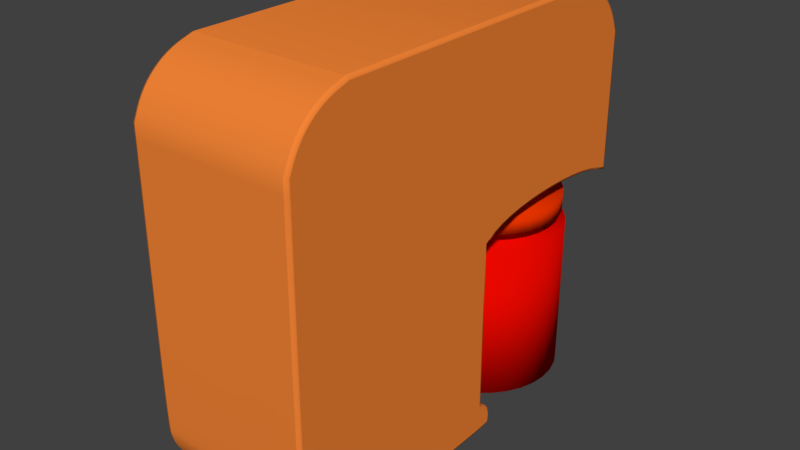 # Source: AWS_EC2_DBonInstance.blend  (saved by Blender 2.78.0; exported with 4.5.12 LTS)
import bpy
from mathutils import Matrix  # noqa: F401  (used for matrix-valued properties, if any)

bpy.ops.wm.read_factory_settings(use_empty=True)
scene = bpy.context.scene
scene.name = 'Scene'

# ---- collections
col_collection_1 = bpy.data.collections.new('Collection 1'); scene.collection.children.link(col_collection_1)

# ---- materials (node trees are filled in below, after node groups)
mat_svgmat_001 = bpy.data.materials.new('SVGMat.001')
mat_svgmat_001.alpha_threshold = 0.0
mat_svgmat_001.use_transparent_shadow = False
mat_svgmat_001.diffuse_color = (0.8963, 0.2307, 0.03689, 1.0)
mat_svgmat_001.roughness = 0.5
mat_material_001 = bpy.data.materials.new('Material.001')
mat_material_001.alpha_threshold = 0.0
mat_material_001.use_transparent_shadow = False
mat_material_001.diffuse_color = (0.8, 0.03432, 0.0, 1.0)
mat_material_001.roughness = 0.5
mat_sphere_material = bpy.data.materials.new('Sphere material')
mat_sphere_material.alpha_threshold = 0.0
mat_sphere_material.use_transparent_shadow = False
mat_sphere_material.diffuse_color = (0.8, 0.002511, 0.0, 1.0)
mat_sphere_material.roughness = 0.5

# ---- material node trees

# ---- world
world_world = bpy.data.worlds.new('World'); scene.world = world_world
world_world.color = (0.05088, 0.05088, 0.05088)
world_world.use_sun_shadow = False
world_world.sun_shadow_jitter_overblur = 0.0
world_world.cycles.sampling_method = 'MANUAL'

# ---- meshes
me_mesh = bpy.data.meshes.new('Mesh')
me_mesh.from_pydata([(0.0408, 0.008826, -0.0008706), (0.0408, 0.003346, -0.0008706), (0.04036, 0.008826, 0.003972), (0.04036, 0.003346, 0.003972), (0.03906, 0.008826, 0.008629), (0.03906, 0.003346, 0.008629), (0.03694, 0.008826, 0.01292), (0.03694, 0.003346, 0.01292), (0.03409, 0.008826, 0.01668), (0.03409, 0.003346, 0.01668), (0.03063, 0.008826, 0.01977), (0.03063, 0.003346, 0.01977), (0.02667, 0.008826, 0.02206), (0.02667, 0.003346, 0.02206), (0.02237, 0.008826, 0.02348), (0.02237, 0.003346, 0.02348), (0.0179, 0.008826, 0.02395), (0.0179, 0.003346, 0.02395), (0.01344, 0.008826, 0.02348), (0.01344, 0.003346, 0.02348), (0.009142, 0.008826, 0.02206), (0.009142, 0.003346, 0.02206), (0.005184, 0.008826, 0.01977), (0.005184, 0.003346, 0.01977), (0.001714, 0.008826, 0.01668), (0.001714, 0.003346, 0.01668), (-0.001133, 0.008826, 0.01292), (-0.001133, 0.003346, 0.01292), (-0.003249, 0.008826, 0.008629), (-0.003249, 0.003346, 0.008629), (-0.004552, 0.008826, 0.003972), (-0.004552, 0.003346, 0.003972), (-0.004992, 0.008826, -0.0008706), (-0.004992, 0.003346, -0.0008706), (-0.004552, 0.008826, -0.005713), (-0.004552, 0.003346, -0.005713), (-0.003249, 0.008826, -0.01037), (-0.003249, 0.003346, -0.01037), (-0.001133, 0.008826, -0.01466), (-0.001133, 0.003346, -0.01466), (0.001714, 0.008826, -0.01842), (0.001714, 0.003346, -0.01842), (0.005184, 0.008826, -0.02151), (0.005184, 0.003346, -0.02151), (0.009143, 0.008826, -0.0238), (0.009143, 0.003346, -0.0238), (0.01344, 0.008826, -0.02522), (0.01344, 0.003346, -0.02522), (0.0179, 0.008826, -0.02569), (0.0179, 0.003346, -0.02569), (0.02237, 0.008826, -0.02522), (0.02237, 0.003346, -0.02522), (0.02667, 0.008826, -0.0238), (0.02667, 0.003346, -0.0238), (0.03063, 0.008826, -0.02151), (0.03063, 0.003346, -0.02151), (0.03409, 0.008826, -0.01842), (0.03409, 0.003346, -0.01842), (0.03694, 0.008826, -0.01466), (0.03694, 0.003346, -0.01466), (0.03906, 0.008826, -0.01037), (0.03906, 0.003346, -0.01037), (0.04036, 0.008826, -0.005713), (0.04036, 0.003346, -0.005713), (-0.006523, -0.001411, 0.0001211), (-0.006523, -0.05058, 0.0001211), (-0.006051, -0.001411, -0.004675), (-0.006051, -0.05058, -0.004675), (-0.004652, -0.001411, -0.009287), (-0.004652, -0.05058, -0.009287), (-0.00238, -0.001411, -0.01354), (-0.00238, -0.05058, -0.01354), (0.0006779, -0.001411, -0.01726), (0.0006779, -0.05058, -0.01726), (0.004404, -0.001411, -0.02032), (0.004404, -0.05058, -0.02032), (0.008654, -0.001411, -0.02259), (0.008654, -0.05058, -0.02259), (0.01327, -0.001411, -0.02399), (0.01327, -0.05058, -0.02399), (0.01806, -0.001411, -0.02446), (0.01806, -0.05058, -0.02446), (0.02286, -0.001411, -0.02399), (0.02286, -0.05058, -0.02399), (0.02747, -0.001411, -0.02259), (0.02747, -0.05058, -0.02259), (0.03172, -0.001411, -0.02032), (0.03172, -0.05058, -0.02032), (0.03545, -0.001411, -0.01726), (0.03545, -0.05058, -0.01726), (0.0385, -0.001411, -0.01354), (0.0385, -0.05058, -0.01354), (0.04078, -0.001411, -0.009287), (0.04078, -0.05058, -0.009287), (0.04218, -0.001411, -0.004675), (0.04218, -0.05058, -0.004675), (0.04265, -0.001411, 0.0001211), (0.04265, -0.05058, 0.0001211), (0.04218, -0.001411, 0.004918), (0.04218, -0.05058, 0.004918), (0.04078, -0.001411, 0.00953), (0.04078, -0.05058, 0.00953), (0.0385, -0.001411, 0.01378), (0.0385, -0.05058, 0.01378), (0.03545, -0.001411, 0.01751), (0.03545, -0.05058, 0.01751), (0.03172, -0.001411, 0.02056), (0.03172, -0.05058, 0.02056), (0.02747, -0.001411, 0.02284), (0.02747, -0.05058, 0.02284), (0.02286, -0.001411, 0.02423), (0.02286, -0.05058, 0.02423), (0.01806, -0.001411, 0.02471), (0.01806, -0.05058, 0.02471), (0.01327, -0.001411, 0.02423), (0.01327, -0.05058, 0.02423), (0.008654, -0.001411, 0.02284), (0.008654, -0.05058, 0.02284), (0.004403, -0.001411, 0.02056), (0.004403, -0.05058, 0.02056), (0.0006779, -0.001411, 0.01751), (0.0006779, -0.05058, 0.01751), (-0.00238, -0.001411, 0.01378), (-0.00238, -0.05058, 0.01378), (-0.004652, -0.001411, 0.00953), (-0.004652, -0.05058, 0.00953), (-0.006051, -0.001411, 0.004917), (-0.006051, -0.05058, 0.004917), (-0.01251, -0.0502, 0.025), (-0.01375, -0.05038, 0.025), (-0.01678, -0.05053, 0.025), (-0.02125, -0.05063, 0.025), (-0.02683, -0.0507, 0.025), (-0.03317, -0.05074, 0.025), (-0.03992, -0.05074, 0.025), (-0.04674, -0.05071, 0.025), (-0.05328, -0.05065, 0.025), (-0.0592, -0.05055, 0.025), (-0.06416, -0.05042, 0.025), (-0.0678, -0.05026, 0.025), (-0.06979, -0.05008, 0.025), (-0.072, -0.04954, 0.025), (-0.07411, -0.04882, 0.025), (-0.07611, -0.04792, 0.025), (-0.078, -0.04684, 0.025), (-0.07975, -0.04562, 0.025), (-0.08136, -0.04425, 0.025), (-0.08282, -0.04274, 0.025), (-0.08411, -0.04111, 0.025), (-0.08521, -0.03937, 0.025), (-0.08613, -0.03753, 0.025), (-0.08684, -0.0356, 0.025), (-0.08734, -0.03359, 0.025), (-0.08743, -0.03284, 0.025), (-0.08752, -0.03158, 0.025), (-0.08759, -0.02981, 0.025), (-0.08765, -0.02751, 0.025), (-0.08769, -0.02466, 0.025), (-0.08773, -0.02124, 0.025), (-0.08776, -0.01724, 0.025), (-0.08778, -0.01264, 0.025), (-0.08779, -0.007414, 0.025), (-0.08778, -0.001557, 0.025), (-0.08777, 0.004953, 0.025), (-0.08775, 0.01213, 0.025), (-0.08775, 0.0127, 0.025), (-0.08774, 0.01431, 0.025), (-0.08774, 0.01681, 0.025), (-0.08772, 0.02006, 0.025), (-0.08771, 0.0239, 0.025), (-0.0877, 0.02818, 0.025), (-0.08768, 0.03276, 0.025), (-0.08766, 0.03749, 0.025), (-0.08765, 0.04222, 0.025), (-0.08763, 0.04681, 0.025), (-0.08762, 0.05109, 0.025), (-0.08761, 0.05493, 0.025), (-0.08632, 0.05786, 0.025), (-0.08562, 0.05931, 0.025), (-0.08482, 0.06069, 0.025), (-0.08392, 0.062, 0.025), (-0.08293, 0.06325, 0.025), (-0.08185, 0.06442, 0.025), (-0.08068, 0.06551, 0.025), (-0.07943, 0.06652, 0.025), (-0.0781, 0.06744, 0.025), (-0.0767, 0.06828, 0.025), (-0.07523, 0.06902, 0.025), (-0.07369, 0.06967, 0.025), (-0.0721, 0.07022, 0.025), (-0.07205, 0.07024, 0.025), (-0.07193, 0.07027, 0.025), (-0.07173, 0.07033, 0.025), (-0.07148, 0.07041, 0.025), (-0.07118, 0.07051, 0.025), (-0.07084, 0.07061, 0.025), (-0.07048, 0.07072, 0.025), (-0.07011, 0.07083, 0.025), (-0.06974, 0.07095, 0.025), (-0.06938, 0.07106, 0.025), (-0.06905, 0.07116, 0.025), (-0.06875, 0.07125, 0.025), (-0.02184, 0.07125, 0.025), (0.02506, 0.07125, 0.025), (0.02841, 0.07022, 0.025), (0.03001, 0.06967, 0.025), (0.03155, 0.06902, 0.025), (0.03302, 0.06827, 0.025), (0.03442, 0.06744, 0.025), (0.03575, 0.06651, 0.025), (0.037, 0.0655, 0.025), (0.03817, 0.0644, 0.025), (0.03925, 0.06324, 0.025), (0.04024, 0.06199, 0.025), (0.04113, 0.06068, 0.025), (0.04192, 0.0593, 0.025), (0.04261, 0.05786, 0.025), (0.04263, 0.05782, 0.025), (0.04268, 0.05771, 0.025), (0.04275, 0.05754, 0.025), (0.04285, 0.05732, 0.025), (0.04296, 0.05705, 0.025), (0.04309, 0.05676, 0.025), (0.04322, 0.05645, 0.025), (0.04336, 0.05612, 0.025), (0.0435, 0.0558, 0.025), (0.04364, 0.05548, 0.025), (0.04377, 0.05519, 0.025), (0.04388, 0.05493, 0.025), (0.04406, 0.03371, 0.025), (0.04424, 0.0125, 0.025), (0.04009, 0.01373, 0.025), (0.03585, 0.01479, 0.025), (0.03112, 0.0156, 0.025), (0.02604, 0.01618, 0.025), (0.02073, 0.01653, 0.025), (0.01531, 0.01665, 0.025), (0.009918, 0.01655, 0.025), (0.004678, 0.01624, 0.025), (-0.0002823, 0.01572, 0.025), (-0.004835, 0.01499, 0.025), (-0.008853, 0.01406, 0.025), (-0.01221, 0.01293, 0.025), (-0.01477, 0.01161, 0.025), (-0.01479, 0.0116, 0.025), (-0.01485, 0.01156, 0.025), (-0.01495, 0.0115, 0.025), (-0.01507, 0.01142, 0.025), (-0.01522, 0.01132, 0.025), (-0.01538, 0.01121, 0.025), (-0.01555, 0.0111, 0.025), (-0.01573, 0.01098, 0.025), (-0.01591, 0.01086, 0.025), (-0.01608, 0.01075, 0.025), (-0.01624, 0.01064, 0.025), (-0.01639, 0.01055, 0.025), (-0.01639, -0.01598, 0.025), (-0.01639, -0.04251, 0.025), (-0.01415, -0.04436, 0.025), (-0.01371, -0.04473, 0.025), (-0.01332, -0.04507, 0.025), (-0.01299, -0.04538, 0.025), (-0.01272, -0.04566, 0.025), (-0.0125, -0.04593, 0.025), (-0.01232, -0.04619, 0.025), (-0.01218, -0.04644, 0.025), (-0.01207, -0.0467, 0.025), (-0.012, -0.04698, 0.025), (-0.01195, -0.04727, 0.025), (-0.01193, -0.04759, 0.025), (-0.01192, -0.04794, 0.025), (-0.01192, -0.04818, 0.025), (-0.01194, -0.04842, 0.025), (-0.01197, -0.04866, 0.025), (-0.012, -0.04889, 0.025), (-0.01204, -0.04911, 0.025), (-0.01209, -0.04932, 0.025), (-0.01215, -0.04952, 0.025), (-0.01221, -0.0497, 0.025), (-0.01228, -0.04986, 0.025), (-0.01236, -0.05, 0.025), (-0.01243, -0.05012, 0.025), (-0.01251, -0.0502, -0.025), (-0.01375, -0.05038, -0.025), (-0.01678, -0.05053, -0.025), (-0.02125, -0.05063, -0.025), (-0.02683, -0.0507, -0.025), (-0.03317, -0.05074, -0.025), (-0.03992, -0.05074, -0.025), (-0.04674, -0.05071, -0.025), (-0.05328, -0.05065, -0.025), (-0.0592, -0.05055, -0.025), (-0.06416, -0.05042, -0.025), (-0.0678, -0.05026, -0.025), (-0.06979, -0.05008, -0.025), (-0.072, -0.04954, -0.025), (-0.07411, -0.04882, -0.025), (-0.07611, -0.04792, -0.025), (-0.078, -0.04684, -0.025), (-0.07975, -0.04562, -0.025), (-0.08136, -0.04425, -0.025), (-0.08282, -0.04274, -0.025), (-0.08411, -0.04111, -0.025), (-0.08521, -0.03937, -0.025), (-0.08613, -0.03753, -0.025), (-0.08684, -0.0356, -0.025), (-0.08734, -0.03359, -0.025), (-0.08743, -0.03284, -0.025), (-0.08752, -0.03158, -0.025), (-0.08759, -0.02981, -0.025), (-0.08765, -0.02751, -0.025), (-0.08769, -0.02466, -0.025), (-0.08773, -0.02124, -0.025), (-0.08776, -0.01724, -0.025), (-0.08778, -0.01264, -0.025), (-0.08779, -0.007414, -0.025), (-0.08778, -0.001557, -0.025), (-0.08777, 0.004953, -0.025), (-0.08775, 0.01213, -0.025), (-0.08775, 0.0127, -0.025), (-0.08774, 0.01431, -0.025), (-0.08774, 0.01681, -0.025), (-0.08772, 0.02006, -0.025), (-0.08771, 0.0239, -0.025), (-0.0877, 0.02818, -0.025), (-0.08768, 0.03276, -0.025), (-0.08766, 0.03749, -0.025), (-0.08765, 0.04222, -0.025), (-0.08763, 0.04681, -0.025), (-0.08762, 0.05109, -0.025), (-0.08761, 0.05493, -0.025), (-0.08632, 0.05786, -0.025), (-0.08562, 0.05931, -0.025), (-0.08482, 0.06069, -0.025), (-0.08392, 0.062, -0.025), (-0.08293, 0.06325, -0.025), (-0.08185, 0.06442, -0.025), (-0.08068, 0.06551, -0.025), (-0.07943, 0.06652, -0.025), (-0.0781, 0.06744, -0.025), (-0.0767, 0.06828, -0.025), (-0.07523, 0.06902, -0.025), (-0.07369, 0.06967, -0.025), (-0.0721, 0.07022, -0.025), (-0.07205, 0.07024, -0.025), (-0.07193, 0.07027, -0.025), (-0.07173, 0.07033, -0.025), (-0.07148, 0.07041, -0.025), (-0.07118, 0.07051, -0.025), (-0.07084, 0.07061, -0.025), (-0.07048, 0.07072, -0.025), (-0.07011, 0.07083, -0.025), (-0.06974, 0.07095, -0.025), (-0.06938, 0.07106, -0.025), (-0.06905, 0.07116, -0.025), (-0.06875, 0.07125, -0.025), (-0.02184, 0.07125, -0.025), (0.02506, 0.07125, -0.025), (0.02841, 0.07022, -0.025), (0.03001, 0.06967, -0.025), (0.03155, 0.06902, -0.025), (0.03302, 0.06827, -0.025), (0.03442, 0.06744, -0.025), (0.03575, 0.06651, -0.025), (0.037, 0.0655, -0.025), (0.03817, 0.0644, -0.025), (0.03925, 0.06324, -0.025), (0.04024, 0.06199, -0.025), (0.04113, 0.06068, -0.025), (0.04192, 0.0593, -0.025), (0.04261, 0.05786, -0.025), (0.04263, 0.05782, -0.025), (0.04268, 0.05771, -0.025), (0.04275, 0.05754, -0.025), (0.04285, 0.05732, -0.025), (0.04296, 0.05705, -0.025), (0.04309, 0.05676, -0.025), (0.04322, 0.05645, -0.025), (0.04336, 0.05612, -0.025), (0.0435, 0.0558, -0.025), (0.04364, 0.05548, -0.025), (0.04377, 0.05519, -0.025), (0.04388, 0.05493, -0.025), (0.04406, 0.03371, -0.025), (0.04424, 0.0125, -0.025), (0.04009, 0.01373, -0.025), (0.03585, 0.01479, -0.025), (0.03112, 0.0156, -0.025), (0.02604, 0.01618, -0.025), (0.02073, 0.01653, -0.025), (0.01531, 0.01665, -0.025), (0.009918, 0.01655, -0.025), (0.004678, 0.01624, -0.025), (-0.0002823, 0.01572, -0.025), (-0.004835, 0.01499, -0.025), (-0.008853, 0.01406, -0.025), (-0.01221, 0.01293, -0.025), (-0.01477, 0.01161, -0.025), (-0.01479, 0.0116, -0.025), (-0.01485, 0.01156, -0.025), (-0.01495, 0.0115, -0.025), (-0.01507, 0.01142, -0.025), (-0.01522, 0.01132, -0.025), (-0.01538, 0.01121, -0.025), (-0.01555, 0.0111, -0.025), (-0.01573, 0.01098, -0.025), (-0.01591, 0.01086, -0.025), (-0.01608, 0.01075, -0.025), (-0.01624, 0.01064, -0.025), (-0.01639, 0.01055, -0.025), (-0.01639, -0.01598, -0.025), (-0.01639, -0.04251, -0.025), (-0.01415, -0.04436, -0.025), (-0.01371, -0.04473, -0.025), (-0.01332, -0.04507, -0.025), (-0.01299, -0.04538, -0.025), (-0.01272, -0.04566, -0.025), (-0.0125, -0.04593, -0.025), (-0.01232, -0.04619, -0.025), (-0.01218, -0.04644, -0.025), (-0.01207, -0.0467, -0.025), (-0.012, -0.04698, -0.025), (-0.01195, -0.04727, -0.025), (-0.01193, -0.04759, -0.025), (-0.01192, -0.04794, -0.025), (-0.01192, -0.04818, -0.025), (-0.01194, -0.04842, -0.025), (-0.01197, -0.04866, -0.025), (-0.012, -0.04889, -0.025), (-0.01204, -0.04911, -0.025), (-0.01209, -0.04932, -0.025), (-0.01215, -0.04952, -0.025), (-0.01221, -0.0497, -0.025), (-0.01228, -0.04986, -0.025), (-0.01236, -0.05, -0.025), (-0.01243, -0.05012, -0.025), (-0.01251, -0.0502, -0.025), (-0.01216, -0.05087, -0.02471), (-0.01202, -0.05114, -0.024), (-0.01375, -0.05038, -0.025), (-0.01368, -0.05109, -0.02471), (-0.01365, -0.05138, -0.024), (-0.01678, -0.05053, -0.025), (-0.01675, -0.05123, -0.02471), (-0.01674, -0.05153, -0.024), (-0.02125, -0.05063, -0.025), (-0.02124, -0.05134, -0.02471), (-0.02124, -0.05163, -0.024), (-0.02683, -0.0507, -0.025), (-0.02683, -0.05141, -0.02471), (-0.02682, -0.0517, -0.024), (-0.03317, -0.05074, -0.025), (-0.03317, -0.05145, -0.02471), (-0.03317, -0.05174, -0.024), (-0.03992, -0.05074, -0.025), (-0.03992, -0.05145, -0.02471), (-0.03992, -0.05174, -0.024), (-0.04674, -0.05071, -0.025), (-0.04674, -0.05142, -0.02471), (-0.04674, -0.05171, -0.024), (-0.05328, -0.05065, -0.025), (-0.05329, -0.05135, -0.02471), (-0.05329, -0.05165, -0.024), (-0.0592, -0.05055, -0.025), (-0.05922, -0.05126, -0.02471), (-0.05922, -0.05155, -0.024), (-0.06416, -0.05042, -0.025), (-0.06418, -0.05113, -0.02471), (-0.06419, -0.05142, -0.024), (-0.0678, -0.05026, -0.025), (-0.06785, -0.05097, -0.02471), (-0.06787, -0.05126, -0.024), (-0.06979, -0.05008, -0.025), (-0.0699, -0.05078, -0.02471), (-0.06995, -0.05107, -0.024), (-0.072, -0.04954, -0.025), (-0.07219, -0.05022, -0.02471), (-0.07228, -0.0505, -0.024), (-0.07411, -0.04882, -0.025), (-0.07437, -0.04948, -0.02471), (-0.07448, -0.04975, -0.024), (-0.07611, -0.04792, -0.025), (-0.07644, -0.04855, -0.02471), (-0.07657, -0.04881, -0.024), (-0.078, -0.04684, -0.025), (-0.07838, -0.04744, -0.02471), (-0.07853, -0.04769, -0.024), (-0.07975, -0.04562, -0.025), (-0.08019, -0.04618, -0.02471), (-0.08037, -0.04641, -0.024), (-0.08136, -0.04425, -0.025), (-0.08185, -0.04476, -0.02471), (-0.08205, -0.04498, -0.024), (-0.08282, -0.04274, -0.025), (-0.08335, -0.04321, -0.02471), (-0.08357, -0.0434, -0.024), (-0.08411, -0.04111, -0.025), (-0.08468, -0.04152, -0.02471), (-0.08492, -0.04169, -0.024), (-0.08521, -0.03937, -0.025), (-0.08583, -0.03972, -0.02471), (-0.08609, -0.03986, -0.024), (-0.08613, -0.03753, -0.025), (-0.08678, -0.03781, -0.02471), (-0.08705, -0.03793, -0.024), (-0.08684, -0.0356, -0.025), (-0.08752, -0.03581, -0.02471), (-0.0878, -0.0359, -0.024), (-0.08734, -0.03359, -0.025), (-0.08804, -0.03372, -0.02471), (-0.08833, -0.03378, -0.024), (-0.08743, -0.03284, -0.025), (-0.08814, -0.0329, -0.02471), (-0.08843, -0.03293, -0.024), (-0.08752, -0.03158, -0.025), (-0.08822, -0.03162, -0.02471), (-0.08851, -0.03163, -0.024), (-0.08759, -0.02981, -0.025), (-0.08829, -0.02983, -0.02471), (-0.08859, -0.02984, -0.024), (-0.08765, -0.02751, -0.025), (-0.08835, -0.02752, -0.02471), (-0.08864, -0.02753, -0.024), (-0.08769, -0.02466, -0.025), (-0.0884, -0.02467, -0.02471), (-0.08869, -0.02467, -0.024), (-0.08773, -0.02124, -0.025), (-0.08844, -0.02125, -0.02471), (-0.08873, -0.02125, -0.024), (-0.08776, -0.01724, -0.025), (-0.08847, -0.01724, -0.02471), (-0.08876, -0.01724, -0.024), (-0.08778, -0.01264, -0.025), (-0.08849, -0.01264, -0.02471), (-0.08878, -0.01264, -0.024), (-0.08779, -0.007414, -0.025), (-0.08849, -0.007414, -0.02471), (-0.08879, -0.007415, -0.024), (-0.08778, -0.001557, -0.025), (-0.08849, -0.001556, -0.02471), (-0.08878, -0.001556, -0.024), (-0.08777, 0.004953, -0.025), (-0.08848, 0.004955, -0.02471), (-0.08877, 0.004956, -0.024), (-0.08775, 0.01213, -0.025), (-0.08846, 0.01214, -0.02471), (-0.08875, 0.01214, -0.024), (-0.08775, 0.0127, -0.025), (-0.08846, 0.01271, -0.02471), (-0.08875, 0.01271, -0.024), (-0.08774, 0.01431, -0.025), (-0.08845, 0.01432, -0.02471), (-0.08874, 0.01432, -0.024), (-0.08774, 0.01681, -0.025), (-0.08844, 0.01682, -0.02471), (-0.08874, 0.01682, -0.024), (-0.08772, 0.02006, -0.025), (-0.08843, 0.02006, -0.02471), (-0.08872, 0.02006, -0.024), (-0.08771, 0.0239, -0.025), (-0.08842, 0.0239, -0.02471), (-0.08871, 0.0239, -0.024), (-0.0877, 0.02818, -0.025), (-0.0884, 0.02818, -0.02471), (-0.0887, 0.02819, -0.024), (-0.08768, 0.03276, -0.025), (-0.08839, 0.03277, -0.02471), (-0.08868, 0.03277, -0.024), (-0.08766, 0.03749, -0.025), (-0.08837, 0.0375, -0.02471), (-0.08866, 0.0375, -0.024), (-0.08765, 0.04222, -0.025), (-0.08836, 0.04223, -0.02471), (-0.08865, 0.04223, -0.024), (-0.08763, 0.04681, -0.025), (-0.08834, 0.04681, -0.02471), (-0.08863, 0.04681, -0.024), (-0.08762, 0.05109, -0.025), (-0.08833, 0.05109, -0.02471), (-0.08862, 0.05109, -0.024), (-0.08761, 0.05493, -0.025), (-0.08831, 0.05508, -0.02471), (-0.0886, 0.05514, -0.024), (-0.08632, 0.05786, -0.025), (-0.08696, 0.05816, -0.02471), (-0.08723, 0.05828, -0.024), (-0.08562, 0.05931, -0.025), (-0.08625, 0.05964, -0.02471), (-0.08651, 0.05978, -0.024), (-0.08482, 0.06069, -0.025), (-0.08542, 0.06107, -0.02471), (-0.08567, 0.06122, -0.024), (-0.08392, 0.062, -0.025), (-0.08449, 0.06242, -0.02471), (-0.08473, 0.0626, -0.024), (-0.08293, 0.06325, -0.025), (-0.08347, 0.06371, -0.02471), (-0.08369, 0.0639, -0.024), (-0.08185, 0.06442, -0.025), (-0.08235, 0.06492, -0.02471), (-0.08256, 0.06512, -0.024), (-0.08068, 0.06551, -0.025), (-0.08114, 0.06604, -0.02471), (-0.08134, 0.06626, -0.024), (-0.07943, 0.06652, -0.025), (-0.07985, 0.06708, -0.02471), (-0.08003, 0.06732, -0.024), (-0.0781, 0.06744, -0.025), (-0.07849, 0.06804, -0.02471), (-0.07865, 0.06828, -0.024), (-0.0767, 0.06828, -0.025), (-0.07704, 0.0689, -0.02471), (-0.07718, 0.06915, -0.024), (-0.07523, 0.06902, -0.025), (-0.07553, 0.06966, -0.02471), (-0.07565, 0.06993, -0.024), (-0.07369, 0.06967, -0.025), (-0.07395, 0.07033, -0.02471), (-0.07405, 0.07061, -0.024), (-0.0721, 0.07022, -0.025), (-0.07232, 0.07089, -0.02471), (-0.07241, 0.07117, -0.024), (-0.07205, 0.07024, -0.025), (-0.07226, 0.07091, -0.02471), (-0.07235, 0.07119, -0.024), (-0.07193, 0.07027, -0.025), (-0.07213, 0.07095, -0.02471), (-0.07222, 0.07123, -0.024), (-0.07173, 0.07033, -0.025), (-0.07194, 0.07101, -0.02471), (-0.07202, 0.07129, -0.024), (-0.07148, 0.07041, -0.025), (-0.07168, 0.07109, -0.02471), (-0.07177, 0.07137, -0.024), (-0.07118, 0.07051, -0.025), (-0.07138, 0.07118, -0.02471), (-0.07147, 0.07146, -0.024), (-0.07084, 0.07061, -0.025), (-0.07105, 0.07128, -0.02471), (-0.07113, 0.07156, -0.024), (-0.07048, 0.07072, -0.025), (-0.07069, 0.07139, -0.02471), (-0.07077, 0.07167, -0.024), (-0.07011, 0.07083, -0.025), (-0.07032, 0.07151, -0.02471), (-0.0704, 0.07179, -0.024), (-0.06974, 0.07095, -0.025), (-0.06995, 0.07162, -0.02471), (-0.07003, 0.0719, -0.024), (-0.06938, 0.07106, -0.025), (-0.06959, 0.07173, -0.02471), (-0.06967, 0.07201, -0.024), (-0.06905, 0.07116, -0.025), (-0.06925, 0.07183, -0.02471), (-0.06934, 0.07211, -0.024), (-0.06875, 0.07125, -0.025), (-0.06885, 0.07196, -0.02471), (-0.0689, 0.07225, -0.024), (-0.02184, 0.07125, -0.025), (-0.02184, 0.07196, -0.02471), (-0.02184, 0.07225, -0.024), (0.02506, 0.07125, -0.025), (0.02516, 0.07196, -0.02471), (0.02521, 0.07225, -0.024), (0.02841, 0.07022, -0.025), (0.02863, 0.07089, -0.02471), (0.02872, 0.07117, -0.024), (0.03001, 0.06967, -0.025), (0.03026, 0.07033, -0.02471), (0.03037, 0.07061, -0.024), (0.03155, 0.06902, -0.025), (0.03185, 0.06966, -0.02471), (0.03197, 0.06993, -0.024), (0.03302, 0.06827, -0.025), (0.03336, 0.06889, -0.02471), (0.0335, 0.06915, -0.024), (0.03442, 0.06744, -0.025), (0.03481, 0.06803, -0.02471), (0.03497, 0.06828, -0.024), (0.03575, 0.06651, -0.025), (0.03618, 0.06707, -0.02471), (0.03635, 0.06731, -0.024), (0.037, 0.0655, -0.025), (0.03747, 0.06603, -0.02471), (0.03766, 0.06625, -0.024), (0.03817, 0.0644, -0.025), (0.03867, 0.0649, -0.02471), (0.03888, 0.06511, -0.024), (0.03925, 0.06324, -0.025), (0.03979, 0.0637, -0.02471), (0.04001, 0.06389, -0.024), (0.04024, 0.06199, -0.025), (0.04081, 0.06241, -0.02471), (0.04104, 0.06259, -0.024), (0.04113, 0.06068, -0.025), (0.04173, 0.06106, -0.02471), (0.04198, 0.06121, -0.024), (0.04192, 0.0593, -0.025), (0.04255, 0.05963, -0.02471), (0.04281, 0.05977, -0.024), (0.04261, 0.05786, -0.025), (0.04326, 0.05815, -0.02471), (0.04352, 0.05827, -0.024), (0.04263, 0.05782, -0.025), (0.04328, 0.0581, -0.02471), (0.04355, 0.05822, -0.024), (0.04268, 0.05771, -0.025), (0.04333, 0.05799, -0.02471), (0.0436, 0.05811, -0.024), (0.04275, 0.05754, -0.025), (0.0434, 0.05782, -0.02471), (0.04367, 0.05794, -0.024), (0.04285, 0.05732, -0.025), (0.0435, 0.0576, -0.02471), (0.04377, 0.05771, -0.024), (0.04296, 0.05705, -0.025), (0.04361, 0.05733, -0.02471), (0.04388, 0.05745, -0.024), (0.04309, 0.05676, -0.025), (0.04374, 0.05704, -0.02471), (0.04401, 0.05716, -0.024), (0.04322, 0.05645, -0.025), (0.04387, 0.05673, -0.02471), (0.04414, 0.05684, -0.024), (0.04336, 0.05612, -0.025), (0.04401, 0.0564, -0.02471), (0.04428, 0.05652, -0.024), (0.0435, 0.0558, -0.025), (0.04415, 0.05608, -0.02471), (0.04442, 0.05619, -0.024), (0.04364, 0.05548, -0.025), (0.04429, 0.05576, -0.02471), (0.04456, 0.05588, -0.024), (0.04377, 0.05519, -0.025), (0.04442, 0.05547, -0.02471), (0.04468, 0.05559, -0.024), (0.04388, 0.05493, -0.025), (0.04459, 0.05508, -0.02471), (0.04488, 0.05514, -0.024), (0.04406, 0.03371, -0.025), (0.04477, 0.03372, -0.02471), (0.04525, 0.01116, -0.024), (0.04009, 0.01373, -0.025), (0.0399, 0.01305, -0.02471), (0.03983, 0.01277, -0.024), (0.03585, 0.01479, -0.025), (0.0357, 0.0141, -0.02471), (0.03564, 0.01381, -0.024), (0.03112, 0.0156, -0.025), (0.03102, 0.0149, -0.02471), (0.03098, 0.01461, -0.024), (0.02604, 0.01618, -0.025), (0.02598, 0.01548, -0.02471), (0.02595, 0.01518, -0.024), (0.02073, 0.01653, -0.025), (0.0207, 0.01582, -0.02471), (0.02068, 0.01553, -0.024), (0.01531, 0.01665, -0.025), (0.01531, 0.01594, -0.02471), (0.01531, 0.01565, -0.024), (0.009918, 0.01655, -0.025), (0.009945, 0.01585, -0.02471), (0.009957, 0.01555, -0.024), (0.004678, 0.01624, -0.025), (0.004736, 0.01554, -0.02471), (0.00476, 0.01524, -0.024), (-0.0002823, 0.01572, -0.025), (-0.0001892, 0.01502, -0.02471), (-0.0001507, 0.01473, -0.024), (-0.004835, 0.01499, -0.025), (-0.004699, 0.01429, -0.02471), (-0.004643, 0.01401, -0.024), (-0.008853, 0.01406, -0.025), (-0.00866, 0.01338, -0.02471), (-0.00858, 0.01309, -0.024), (-0.01221, 0.01293, -0.025), (-0.01193, 0.01228, -0.02471), (-0.01182, 0.01201, -0.024), (-0.01477, 0.01161, -0.025), (-0.01441, 0.011, -0.02471), (-0.01427, 0.01075, -0.024), (-0.01479, 0.0116, -0.025), (-0.0144, 0.01101, -0.02471), (-0.01424, 0.01077, -0.024), (-0.01485, 0.01156, -0.025), (-0.01446, 0.01097, -0.02471), (-0.0143, 0.01073, -0.024), (-0.01495, 0.0115, -0.025), (-0.01456, 0.01091, -0.02471), (-0.0144, 0.01066, -0.024), (-0.01507, 0.01142, -0.025), (-0.01468, 0.01083, -0.02471), (-0.01452, 0.01058, -0.024), (-0.01522, 0.01132, -0.025), (-0.01482, 0.01073, -0.02471), (-0.01466, 0.01049, -0.024), (-0.01538, 0.01121, -0.025), (-0.01499, 0.01062, -0.02471), (-0.01482, 0.01038, -0.024), (-0.01555, 0.0111, -0.025), (-0.01516, 0.01051, -0.02471), (-0.015, 0.01027, -0.024), (-0.01573, 0.01098, -0.025), (-0.01534, 0.01039, -0.02471), (-0.01518, 0.01015, -0.024), (-0.01591, 0.01086, -0.025), (-0.01552, 0.01027, -0.02471), (-0.01535, 0.01003, -0.024), (-0.01608, 0.01075, -0.025), (-0.01569, 0.01016, -0.02471), (-0.01553, 0.009915, -0.024), (-0.01624, 0.01064, -0.025), (-0.01585, 0.01005, -0.02471), (-0.01569, 0.009808, -0.024), (-0.01639, 0.01055, -0.025), (-0.01568, 0.01017, -0.02471), (-0.01539, 0.01001, -0.024), (-0.01639, -0.01598, -0.025), (-0.01568, -0.01598, -0.02471), (-0.01539, -0.01598, -0.024), (-0.01639, -0.04251, -0.025), (-0.01568, -0.04218, -0.02471), (-0.01539, -0.04204, -0.024), (-0.01415, -0.04436, -0.025), (-0.0137, -0.04382, -0.02471), (-0.01351, -0.04359, -0.024), (-0.01371, -0.04473, -0.025), (-0.01324, -0.0442, -0.02471), (-0.01305, -0.04397, -0.024), (-0.01332, -0.04507, -0.025), (-0.01285, -0.04455, -0.02471), (-0.01265, -0.04433, -0.024), (-0.01299, -0.04538, -0.025), (-0.0125, -0.04487, -0.02471), (-0.01229, -0.04467, -0.024), (-0.01272, -0.04566, -0.025), (-0.0122, -0.04519, -0.02471), (-0.01198, -0.04499, -0.024), (-0.0125, -0.04593, -0.025), (-0.01194, -0.0455, -0.02471), (-0.0117, -0.04532, -0.024), (-0.01232, -0.04619, -0.025), (-0.01172, -0.04581, -0.02471), (-0.01147, -0.04566, -0.024), (-0.01218, -0.04644, -0.025), (-0.01154, -0.04614, -0.02471), (-0.01207, -0.0467, -0.025), (-0.0114, -0.04648, -0.02471), (-0.01112, -0.04639, -0.024), (-0.012, -0.04698, -0.025), (-0.01131, -0.04683, -0.02471), (-0.01102, -0.04677, -0.024), (-0.01195, -0.04727, -0.025), (-0.01125, -0.04718, -0.02471), (-0.01193, -0.04759, -0.025), (-0.01122, -0.04755, -0.02471), (-0.01192, -0.04794, -0.025), (-0.01121, -0.04794, -0.02471), (-0.01092, -0.04794, -0.024), (-0.01192, -0.04818, -0.025), (-0.01122, -0.04821, -0.02471), (-0.01092, -0.04822, -0.024), (-0.01194, -0.04842, -0.025), (-0.01124, -0.04848, -0.02471), (-0.01094, -0.04851, -0.024), (-0.01197, -0.04866, -0.025), (-0.01126, -0.04875, -0.02471), (-0.01097, -0.04878, -0.024), (-0.012, -0.04889, -0.025), (-0.0113, -0.04901, -0.02471), (-0.01101, -0.04906, -0.024), (-0.01204, -0.04911, -0.025), (-0.01135, -0.04926, -0.02471), (-0.01107, -0.04932, -0.024), (-0.01209, -0.04932, -0.025), (-0.01141, -0.0495, -0.02471), (-0.01113, -0.04958, -0.024), (-0.01215, -0.04952, -0.025), (-0.01148, -0.04973, -0.02471), (-0.0112, -0.04982, -0.024), (-0.01221, -0.0497, -0.025), (-0.01155, -0.04995, -0.02471), (-0.01128, -0.05006, -0.024), (-0.01228, -0.04986, -0.025), (-0.01164, -0.05016, -0.02471), (-0.01138, -0.05029, -0.024), (-0.01236, -0.05, -0.025), (-0.01175, -0.05036, -0.02471), (-0.0115, -0.05051, -0.024), (-0.01243, -0.05012, -0.025), (-0.01188, -0.05056, -0.02471), (-0.01165, -0.05074, -0.024), (-0.01202, -0.05114, 0.024), (-0.01365, -0.05138, -0.024), (-0.01365, -0.05138, 0.024), (-0.01674, -0.05153, -0.024), (-0.01674, -0.05153, 0.024), (-0.02124, -0.05163, -0.024), (-0.02124, -0.05163, 0.024), (-0.02682, -0.0517, -0.024), (-0.02682, -0.0517, 0.024), (-0.03317, -0.05174, -0.024), (-0.03317, -0.05174, 0.024), (-0.03992, -0.05174, -0.024), (-0.03992, -0.05174, 0.024), (-0.04674, -0.05171, -0.024), (-0.04674, -0.05171, 0.024), (-0.05329, -0.05165, -0.024), (-0.05329, -0.05165, 0.024), (-0.05922, -0.05155, -0.024), (-0.05922, -0.05155, 0.024), (-0.06419, -0.05142, -0.024), (-0.06419, -0.05142, 0.024), (-0.06787, -0.05126, -0.024), (-0.06787, -0.05126, 0.024), (-0.06995, -0.05107, -0.024), (-0.06995, -0.05107, 0.024), (-0.07228, -0.0505, -0.024), (-0.07228, -0.0505, 0.024), (-0.07448, -0.04975, -0.024), (-0.07448, -0.04975, 0.024), (-0.07657, -0.04881, -0.024), (-0.07657, -0.04881, 0.024), (-0.07853, -0.04769, -0.024), (-0.07853, -0.04769, 0.024), (-0.08037, -0.04641, -0.024), (-0.08037, -0.04641, 0.024), (-0.08205, -0.04498, -0.024), (-0.08205, -0.04498, 0.024), (-0.08357, -0.0434, -0.024), (-0.08357, -0.0434, 0.024), (-0.08492, -0.04169, -0.024), (-0.08492, -0.04169, 0.024), (-0.08609, -0.03986, -0.024), (-0.08609, -0.03986, 0.024), (-0.08705, -0.03793, -0.024), (-0.08705, -0.03793, 0.024), (-0.0878, -0.0359, -0.024), (-0.0878, -0.0359, 0.024), (-0.08833, -0.03378, -0.024), (-0.08833, -0.03378, 0.024), (-0.08843, -0.03293, -0.024), (-0.08843, -0.03293, 0.024), (-0.08851, -0.03163, -0.024), (-0.08851, -0.03163, 0.024), (-0.08859, -0.02984, -0.024), (-0.08859, -0.02984, 0.024), (-0.08864, -0.02753, -0.024), (-0.08864, -0.02753, 0.024), (-0.08869, -0.02467, -0.024), (-0.08869, -0.02467, 0.024), (-0.08873, -0.02125, -0.024), (-0.08873, -0.02125, 0.024), (-0.08876, -0.01724, -0.024), (-0.08876, -0.01724, 0.024), (-0.08878, -0.01264, -0.024), (-0.08878, -0.01264, 0.024), (-0.08879, -0.007415, -0.024), (-0.08879, -0.007415, 0.024), (-0.08878, -0.001556, -0.024), (-0.08878, -0.001556, 0.024), (-0.08877, 0.004956, -0.024), (-0.08877, 0.004956, 0.024), (-0.08875, 0.01214, -0.024), (-0.08875, 0.01214, 0.024), (-0.08875, 0.01271, -0.024), (-0.08875, 0.01271, 0.024), (-0.08874, 0.01432, -0.024), (-0.08874, 0.01432, 0.024), (-0.08874, 0.01682, -0.024), (-0.08874, 0.01682, 0.024), (-0.08872, 0.02006, -0.024), (-0.08872, 0.02006, 0.024), (-0.08871, 0.0239, -0.024), (-0.08871, 0.0239, 0.024), (-0.0887, 0.02819, -0.024), (-0.0887, 0.02819, 0.024), (-0.08868, 0.03277, -0.024), (-0.08868, 0.03277, 0.024), (-0.08866, 0.0375, -0.024), (-0.08866, 0.0375, 0.024), (-0.08865, 0.04223, -0.024), (-0.08865, 0.04223, 0.024), (-0.08863, 0.04681, -0.024), (-0.08863, 0.04681, 0.024), (-0.08862, 0.05109, -0.024), (-0.08862, 0.05109, 0.024), (-0.0886, 0.05514, -0.024), (-0.0886, 0.05514, 0.024), (-0.08723, 0.05828, -0.024), (-0.08723, 0.05828, 0.024), (-0.08651, 0.05978, -0.024), (-0.08651, 0.05978, 0.024), (-0.08567, 0.06122, -0.024), (-0.08567, 0.06122, 0.024), (-0.08473, 0.0626, -0.024), (-0.08473, 0.0626, 0.024), (-0.08369, 0.0639, -0.024), (-0.08369, 0.0639, 0.024), (-0.08256, 0.06512, -0.024), (-0.08256, 0.06512, 0.024), (-0.08134, 0.06626, -0.024), (-0.08134, 0.06626, 0.024), (-0.08003, 0.06732, -0.024), (-0.08003, 0.06732, 0.024), (-0.07865, 0.06828, -0.024), (-0.07865, 0.06828, 0.024), (-0.07718, 0.06915, -0.024), (-0.07718, 0.06915, 0.024), (-0.07565, 0.06993, -0.024), (-0.07565, 0.06993, 0.024), (-0.07405, 0.07061, -0.024), (-0.07405, 0.07061, 0.024), (-0.07241, 0.07117, -0.024), (-0.07241, 0.07117, 0.024), (-0.07235, 0.07119, -0.024), (-0.07235, 0.07119, 0.024), (-0.07222, 0.07123, -0.024), (-0.07222, 0.07123, 0.024), (-0.07202, 0.07129, -0.024), (-0.07202, 0.07129, 0.024), (-0.07177, 0.07137, -0.024), (-0.07177, 0.07137, 0.024), (-0.07147, 0.07146, -0.024), (-0.07147, 0.07146, 0.024), (-0.07113, 0.07156, -0.024), (-0.07113, 0.07156, 0.024), (-0.07077, 0.07167, -0.024), (-0.07077, 0.07167, 0.024), (-0.0704, 0.07179, -0.024), (-0.0704, 0.07179, 0.024), (-0.07003, 0.0719, -0.024), (-0.07003, 0.0719, 0.024), (-0.06967, 0.07201, -0.024), (-0.06967, 0.07201, 0.024), (-0.06934, 0.07211, -0.024), (-0.06934, 0.07211, 0.024), (-0.0689, 0.07225, -0.024), (-0.0689, 0.07225, 0.024), (-0.02184, 0.07225, -0.024), (-0.02184, 0.07225, 0.024), (0.02521, 0.07225, -0.024), (0.02521, 0.07225, 0.024), (0.02872, 0.07117, -0.024), (0.02872, 0.07117, 0.024), (0.03037, 0.07061, -0.024), (0.03037, 0.07061, 0.024), (0.03197, 0.06993, -0.024), (0.03197, 0.06993, 0.024), (0.0335, 0.06915, -0.024), (0.0335, 0.06915, 0.024), (0.03497, 0.06828, -0.024), (0.03497, 0.06828, 0.024), (0.03635, 0.06731, -0.024), (0.03635, 0.06731, 0.024), (0.03766, 0.06625, -0.024), (0.03766, 0.06625, 0.024), (0.03888, 0.06511, -0.024), (0.03888, 0.06511, 0.024), (0.04001, 0.06389, -0.024), (0.04001, 0.06389, 0.024), (0.04104, 0.06259, -0.024), (0.04104, 0.06259, 0.024), (0.04198, 0.06121, -0.024), (0.04198, 0.06121, 0.024), (0.04281, 0.05977, -0.024), (0.04281, 0.05977, 0.024), (0.04352, 0.05827, -0.024), (0.04352, 0.05827, 0.024), (0.04355, 0.05822, -0.024), (0.04355, 0.05822, 0.024), (0.0436, 0.05811, -0.024), (0.0436, 0.05811, 0.024), (0.04367, 0.05794, -0.024), (0.04367, 0.05794, 0.024), (0.04377, 0.05771, -0.024), (0.04377, 0.05771, 0.024), (0.04388, 0.05745, -0.024), (0.04388, 0.05745, 0.024), (0.04401, 0.05716, -0.024), (0.04401, 0.05716, 0.024), (0.04414, 0.05684, -0.024), (0.04414, 0.05684, 0.024), (0.04428, 0.05652, -0.024), (0.04428, 0.05652, 0.024), (0.04442, 0.05619, -0.024), (0.04442, 0.05619, 0.024), (0.04456, 0.05588, -0.024), (0.04456, 0.05588, 0.024), (0.04468, 0.05559, -0.024), (0.04468, 0.05559, 0.024), (0.04488, 0.05514, -0.024), (0.04488, 0.05514, 0.024), (0.04506, 0.03372, -0.024), (0.04506, 0.03372, 0.024), (0.03983, 0.01277, -0.024), (0.03983, 0.01277, 0.024), (0.03564, 0.01381, -0.024), (0.03564, 0.01381, 0.024), (0.03098, 0.01461, -0.024), (0.03098, 0.01461, 0.024), (0.02595, 0.01518, -0.024), (0.02595, 0.01518, 0.024), (0.02068, 0.01553, -0.024), (0.02068, 0.01553, 0.024), (0.01531, 0.01565, -0.024), (0.01531, 0.01565, 0.024), (0.009957, 0.01555, -0.024), (0.009957, 0.01555, 0.024), (0.00476, 0.01524, -0.024), (0.00476, 0.01524, 0.024), (-0.0001507, 0.01473, -0.024), (-0.0001507, 0.01473, 0.024), (-0.004643, 0.01401, -0.024), (-0.004643, 0.01401, 0.024), (-0.00858, 0.01309, -0.024), (-0.00858, 0.01309, 0.024), (-0.01182, 0.01201, -0.024), (-0.01182, 0.01201, 0.024), (-0.01427, 0.01075, -0.024), (-0.01427, 0.01075, 0.024), (-0.01424, 0.01077, -0.024), (-0.01424, 0.01077, 0.024), (-0.0143, 0.01073, -0.024), (-0.0143, 0.01073, 0.024), (-0.0144, 0.01066, -0.024), (-0.0144, 0.01066, 0.024), (-0.01452, 0.01058, -0.024), (-0.01452, 0.01058, 0.024), (-0.01466, 0.01049, -0.024), (-0.01466, 0.01049, 0.024), (-0.01482, 0.01038, -0.024), (-0.01482, 0.01038, 0.024), (-0.015, 0.01027, -0.024), (-0.015, 0.01027, 0.024), (-0.01518, 0.01015, -0.024), (-0.01518, 0.01015, 0.024), (-0.01535, 0.01003, -0.024), (-0.01535, 0.01003, 0.024), (-0.01553, 0.009915, -0.024), (-0.01553, 0.009915, 0.024), (-0.01569, 0.009808, -0.024), (-0.01569, 0.009808, 0.024), (-0.01539, 0.01001, -0.024), (-0.01539, 0.01001, 0.024), (-0.01539, -0.01598, -0.024), (-0.01539, -0.01598, 0.024), (-0.01539, -0.04204, -0.024), (-0.01539, -0.04204, 0.024), (-0.01351, -0.04359, -0.024), (-0.01351, -0.04359, 0.024), (-0.01305, -0.04397, 0.024), (-0.01265, -0.04433, -0.024), (-0.01265, -0.04433, 0.024), (-0.01229, -0.04467, -0.024), (-0.01229, -0.04467, 0.024), (-0.01198, -0.04499, -0.024), (-0.01198, -0.04499, 0.024), (-0.0117, -0.04532, -0.024), (-0.0117, -0.04532, 0.024), (-0.01147, -0.04566, -0.024), (-0.01147, -0.04566, 0.024), (-0.01127, -0.04601, 0.024), (-0.01112, -0.04639, 0.024), (-0.01102, -0.04677, -0.024), (-0.01102, -0.04677, 0.024), (-0.01096, -0.04715, 0.024), (-0.01093, -0.04754, 0.024), (-0.01092, -0.04794, 0.024), (-0.01092, -0.04822, 0.024), (-0.01094, -0.04851, 0.024), (-0.01097, -0.04878, -0.024), (-0.01097, -0.04878, 0.024), (-0.01101, -0.04906, 0.024), (-0.01107, -0.04932, -0.024), (-0.01107, -0.04932, 0.024), (-0.01113, -0.04958, -0.024), (-0.01113, -0.04958, 0.024), (-0.0112, -0.04982, 0.024), (-0.01128, -0.05006, -0.024), (-0.01138, -0.05029, 0.024), (-0.0115, -0.05051, -0.024), (-0.0115, -0.05051, 0.024), (-0.01165, -0.05074, -0.024), (-0.01165, -0.05074, 0.024), (-0.01202, -0.05114, 0.024), (-0.01216, -0.05087, 0.02471), (-0.01251, -0.0502, 0.025), (-0.01365, -0.05138, 0.024), (-0.01368, -0.05109, 0.02471), (-0.01375, -0.05038, 0.025), (-0.01674, -0.05153, 0.024), (-0.01675, -0.05123, 0.02471), (-0.01678, -0.05053, 0.025), (-0.02124, -0.05163, 0.024), (-0.02124, -0.05134, 0.02471), (-0.02125, -0.05063, 0.025), (-0.02682, -0.0517, 0.024), (-0.02683, -0.05141, 0.02471), (-0.02683, -0.0507, 0.025), (-0.03317, -0.05174, 0.024), (-0.03317, -0.05145, 0.02471), (-0.03317, -0.05074, 0.025), (-0.03992, -0.05174, 0.024), (-0.03992, -0.05145, 0.02471), (-0.03992, -0.05074, 0.025), (-0.04674, -0.05171, 0.024), (-0.04674, -0.05142, 0.02471), (-0.04674, -0.05071, 0.025), (-0.05329, -0.05165, 0.024), (-0.05329, -0.05135, 0.02471), (-0.05328, -0.05065, 0.025), (-0.05922, -0.05155, 0.024), (-0.05922, -0.05126, 0.02471), (-0.0592, -0.05055, 0.025), (-0.06419, -0.05142, 0.024), (-0.06418, -0.05113, 0.02471), (-0.06416, -0.05042, 0.025), (-0.06787, -0.05126, 0.024), (-0.06785, -0.05097, 0.02471), (-0.0678, -0.05026, 0.025), (-0.06995, -0.05107, 0.024), (-0.0699, -0.05078, 0.02471), (-0.06979, -0.05008, 0.025), (-0.07228, -0.0505, 0.024), (-0.07219, -0.05022, 0.02471), (-0.072, -0.04954, 0.025), (-0.07448, -0.04975, 0.024), (-0.07437, -0.04948, 0.02471), (-0.07411, -0.04882, 0.025), (-0.07657, -0.04881, 0.024), (-0.07644, -0.04855, 0.02471), (-0.07611, -0.04792, 0.025), (-0.07853, -0.04769, 0.024), (-0.07838, -0.04744, 0.02471), (-0.078, -0.04684, 0.025), (-0.08037, -0.04641, 0.024), (-0.08019, -0.04618, 0.02471), (-0.07975, -0.04562, 0.025), (-0.08205, -0.04498, 0.024), (-0.08185, -0.04476, 0.02471), (-0.08136, -0.04425, 0.025), (-0.08357, -0.0434, 0.024), (-0.08335, -0.04321, 0.02471), (-0.08282, -0.04274, 0.025), (-0.08492, -0.04169, 0.024), (-0.08468, -0.04152, 0.02471), (-0.08411, -0.04111, 0.025), (-0.08609, -0.03986, 0.024), (-0.08583, -0.03972, 0.02471), (-0.08521, -0.03937, 0.025), (-0.08705, -0.03793, 0.024), (-0.08678, -0.03781, 0.02471), (-0.08613, -0.03753, 0.025), (-0.0878, -0.0359, 0.024), (-0.08752, -0.03581, 0.02471), (-0.08684, -0.0356, 0.025), (-0.08833, -0.03378, 0.024), (-0.08804, -0.03372, 0.02471), (-0.08734, -0.03359, 0.025), (-0.08843, -0.03293, 0.024), (-0.08814, -0.0329, 0.02471), (-0.08743, -0.03284, 0.025), (-0.08851, -0.03163, 0.024), (-0.08822, -0.03162, 0.02471), (-0.08752, -0.03158, 0.025), (-0.08859, -0.02984, 0.024), (-0.08829, -0.02983, 0.02471), (-0.08759, -0.02981, 0.025), (-0.08864, -0.02753, 0.024), (-0.08835, -0.02752, 0.02471), (-0.08765, -0.02751, 0.025), (-0.08869, -0.02467, 0.024), (-0.0884, -0.02467, 0.02471), (-0.08769, -0.02466, 0.025), (-0.08873, -0.02125, 0.024), (-0.08844, -0.02125, 0.02471), (-0.08773, -0.02124, 0.025), (-0.08876, -0.01724, 0.024), (-0.08847, -0.01724, 0.02471), (-0.08776, -0.01724, 0.025), (-0.08878, -0.01264, 0.024), (-0.08849, -0.01264, 0.02471), (-0.08778, -0.01264, 0.025), (-0.08879, -0.007415, 0.024), (-0.08849, -0.007414, 0.02471), (-0.08779, -0.007414, 0.025), (-0.08878, -0.001556, 0.024), (-0.08849, -0.001556, 0.02471), (-0.08778, -0.001557, 0.025), (-0.08877, 0.004956, 0.024), (-0.08848, 0.004955, 0.02471), (-0.08777, 0.004953, 0.025), (-0.08875, 0.01214, 0.024), (-0.08846, 0.01214, 0.02471), (-0.08775, 0.01213, 0.025), (-0.08875, 0.01271, 0.024), (-0.08846, 0.01271, 0.02471), (-0.08775, 0.0127, 0.025), (-0.08874, 0.01432, 0.024), (-0.08845, 0.01432, 0.02471), (-0.08774, 0.01431, 0.025), (-0.08874, 0.01682, 0.024), (-0.08844, 0.01682, 0.02471), (-0.08774, 0.01681, 0.025), (-0.08872, 0.02006, 0.024), (-0.08843, 0.02006, 0.02471), (-0.08772, 0.02006, 0.025), (-0.08871, 0.0239, 0.024), (-0.08842, 0.0239, 0.02471), (-0.08771, 0.0239, 0.025), (-0.0887, 0.02819, 0.024), (-0.0884, 0.02818, 0.02471), (-0.0877, 0.02818, 0.025), (-0.08868, 0.03277, 0.024), (-0.08839, 0.03277, 0.02471), (-0.08768, 0.03276, 0.025), (-0.08866, 0.0375, 0.024), (-0.08837, 0.0375, 0.02471), (-0.08766, 0.03749, 0.025), (-0.08865, 0.04223, 0.024), (-0.08836, 0.04223, 0.02471), (-0.08765, 0.04222, 0.025), (-0.08863, 0.04681, 0.024), (-0.08834, 0.04681, 0.02471), (-0.08763, 0.04681, 0.025), (-0.08862, 0.05109, 0.024), (-0.08833, 0.05109, 0.02471), (-0.08762, 0.05109, 0.025), (-0.0886, 0.05514, 0.024), (-0.08831, 0.05508, 0.02471), (-0.08761, 0.05493, 0.025), (-0.08723, 0.05828, 0.024), (-0.08696, 0.05816, 0.02471), (-0.08632, 0.05786, 0.025), (-0.08651, 0.05978, 0.024), (-0.08625, 0.05964, 0.02471), (-0.08562, 0.05931, 0.025), (-0.08567, 0.06122, 0.024), (-0.08542, 0.06107, 0.02471), (-0.08482, 0.06069, 0.025), (-0.08473, 0.0626, 0.024), (-0.08449, 0.06242, 0.02471), (-0.08392, 0.062, 0.025), (-0.08369, 0.0639, 0.024), (-0.08347, 0.06371, 0.02471), (-0.08293, 0.06325, 0.025), (-0.08256, 0.06512, 0.024), (-0.08235, 0.06492, 0.02471), (-0.08185, 0.06442, 0.025), (-0.08134, 0.06626, 0.024), (-0.08114, 0.06604, 0.02471), (-0.08068, 0.06551, 0.025), (-0.08003, 0.06732, 0.024), (-0.07985, 0.06708, 0.02471), (-0.07943, 0.06652, 0.025), (-0.07865, 0.06828, 0.024), (-0.07849, 0.06804, 0.02471), (-0.0781, 0.06744, 0.025), (-0.07718, 0.06915, 0.024), (-0.07704, 0.0689, 0.02471), (-0.0767, 0.06828, 0.025), (-0.07565, 0.06993, 0.024), (-0.07553, 0.06966, 0.02471), (-0.07523, 0.06902, 0.025), (-0.07405, 0.07061, 0.024), (-0.07395, 0.07033, 0.02471), (-0.07369, 0.06967, 0.025), (-0.07241, 0.07117, 0.024), (-0.07232, 0.07089, 0.02471), (-0.0721, 0.07022, 0.025), (-0.07235, 0.07119, 0.024), (-0.07226, 0.07091, 0.02471), (-0.07205, 0.07024, 0.025), (-0.07222, 0.07123, 0.024), (-0.07213, 0.07095, 0.02471), (-0.07193, 0.07027, 0.025), (-0.07202, 0.07129, 0.024), (-0.07194, 0.07101, 0.02471), (-0.07173, 0.07033, 0.025), (-0.07177, 0.07137, 0.024), (-0.07168, 0.07109, 0.02471), (-0.07148, 0.07041, 0.025), (-0.07147, 0.07146, 0.024), (-0.07138, 0.07118, 0.02471), (-0.07118, 0.07051, 0.025), (-0.07113, 0.07156, 0.024), (-0.07105, 0.07128, 0.02471), (-0.07084, 0.07061, 0.025), (-0.07077, 0.07167, 0.024), (-0.07069, 0.07139, 0.02471), (-0.07048, 0.07072, 0.025), (-0.0704, 0.07179, 0.024), (-0.07032, 0.07151, 0.02471), (-0.07011, 0.07083, 0.025), (-0.07003, 0.0719, 0.024), (-0.06995, 0.07162, 0.02471), (-0.06974, 0.07095, 0.025), (-0.06967, 0.07201, 0.024), (-0.06959, 0.07173, 0.02471), (-0.06938, 0.07106, 0.025), (-0.06934, 0.07211, 0.024), (-0.06925, 0.07183, 0.02471), (-0.06905, 0.07116, 0.025), (-0.0689, 0.07225, 0.024), (-0.06885, 0.07196, 0.02471), (-0.06875, 0.07125, 0.025), (-0.02184, 0.07225, 0.024), (-0.02184, 0.07196, 0.02471), (-0.02184, 0.07125, 0.025), (0.02521, 0.07225, 0.024), (0.02516, 0.07196, 0.02471), (0.02506, 0.07125, 0.025), (0.02872, 0.07117, 0.024), (0.02863, 0.07089, 0.02471), (0.02841, 0.07022, 0.025), (0.03037, 0.07061, 0.024), (0.03026, 0.07033, 0.02471), (0.03001, 0.06967, 0.025), (0.03197, 0.06993, 0.024), (0.03185, 0.06966, 0.02471), (0.03155, 0.06902, 0.025), (0.0335, 0.06915, 0.024), (0.03336, 0.06889, 0.02471), (0.03302, 0.06827, 0.025), (0.03497, 0.06828, 0.024), (0.03481, 0.06803, 0.02471), (0.03442, 0.06744, 0.025), (0.03635, 0.06731, 0.024), (0.03618, 0.06707, 0.02471), (0.03575, 0.06651, 0.025), (0.03766, 0.06625, 0.024), (0.03747, 0.06603, 0.02471), (0.037, 0.0655, 0.025), (0.03888, 0.06511, 0.024), (0.03867, 0.0649, 0.02471), (0.03817, 0.0644, 0.025), (0.04001, 0.06389, 0.024), (0.03979, 0.0637, 0.02471), (0.03925, 0.06324, 0.025), (0.04104, 0.06259, 0.024), (0.04081, 0.06241, 0.02471), (0.04024, 0.06199, 0.025), (0.04198, 0.06121, 0.024), (0.04173, 0.06106, 0.02471), (0.04113, 0.06068, 0.025), (0.04281, 0.05977, 0.024), (0.04255, 0.05963, 0.02471), (0.04192, 0.0593, 0.025), (0.04352, 0.05827, 0.024), (0.04326, 0.05815, 0.02471), (0.04261, 0.05786, 0.025), (0.04355, 0.05822, 0.024), (0.04328, 0.0581, 0.02471), (0.04263, 0.05782, 0.025), (0.0436, 0.05811, 0.024), (0.04333, 0.05799, 0.02471), (0.04268, 0.05771, 0.025), (0.04367, 0.05794, 0.024), (0.0434, 0.05782, 0.02471), (0.04275, 0.05754, 0.025), (0.04377, 0.05771, 0.024), (0.0435, 0.0576, 0.02471), (0.04285, 0.05732, 0.025), (0.04388, 0.05745, 0.024), (0.04361, 0.05733, 0.02471), (0.04296, 0.05705, 0.025), (0.04401, 0.05716, 0.024), (0.04374, 0.05704, 0.02471), (0.04309, 0.05676, 0.025), (0.04414, 0.05684, 0.024), (0.04387, 0.05673, 0.02471), (0.04322, 0.05645, 0.025), (0.04428, 0.05652, 0.024), (0.04401, 0.0564, 0.02471), (0.04336, 0.05612, 0.025), (0.04442, 0.05619, 0.024), (0.04415, 0.05608, 0.02471), (0.0435, 0.0558, 0.025), (0.04456, 0.05588, 0.024), (0.04429, 0.05576, 0.02471), (0.04364, 0.05548, 0.025), (0.04468, 0.05559, 0.024), (0.04442, 0.05547, 0.02471), (0.04377, 0.05519, 0.025), (0.04488, 0.05514, 0.024), (0.04459, 0.05508, 0.02471), (0.04388, 0.05493, 0.025), (0.04506, 0.03372, 0.024), (0.04477, 0.03372, 0.02471), (0.04406, 0.03371, 0.025), (0.04495, 0.01155, 0.02471), (0.04424, 0.0125, 0.025), (0.03983, 0.01277, 0.024), (0.0399, 0.01305, 0.02471), (0.04009, 0.01373, 0.025), (0.03564, 0.01381, 0.024), (0.0357, 0.0141, 0.02471), (0.03585, 0.01479, 0.025), (0.03098, 0.01461, 0.024), (0.03102, 0.0149, 0.02471), (0.03112, 0.0156, 0.025), (0.02595, 0.01518, 0.024), (0.02598, 0.01548, 0.02471), (0.02604, 0.01618, 0.025), (0.02068, 0.01553, 0.024), (0.0207, 0.01582, 0.02471), (0.02073, 0.01653, 0.025), (0.01531, 0.01565, 0.024), (0.01531, 0.01594, 0.02471), (0.01531, 0.01665, 0.025), (0.009957, 0.01555, 0.024), (0.009945, 0.01585, 0.02471), (0.009918, 0.01655, 0.025), (0.00476, 0.01524, 0.024), (0.004736, 0.01554, 0.02471), (0.004678, 0.01624, 0.025), (-0.0001507, 0.01473, 0.024), (-0.0001892, 0.01502, 0.02471), (-0.0002823, 0.01572, 0.025), (-0.004643, 0.01401, 0.024), (-0.004699, 0.01429, 0.02471), (-0.004835, 0.01499, 0.025), (-0.00858, 0.01309, 0.024), (-0.00866, 0.01338, 0.02471), (-0.008853, 0.01406, 0.025), (-0.01193, 0.01228, 0.02471), (-0.01221, 0.01293, 0.025), (-0.01427, 0.01075, 0.024), (-0.01441, 0.011, 0.02471), (-0.01477, 0.01161, 0.025), (-0.01424, 0.01077, 0.024), (-0.0144, 0.01101, 0.02471), (-0.01479, 0.0116, 0.025), (-0.0143, 0.01073, 0.024), (-0.01446, 0.01097, 0.02471), (-0.01485, 0.01156, 0.025), (-0.0144, 0.01066, 0.024), (-0.01456, 0.01091, 0.02471), (-0.01495, 0.0115, 0.025), (-0.01452, 0.01058, 0.024), (-0.01468, 0.01083, 0.02471), (-0.01507, 0.01142, 0.025), (-0.01466, 0.01049, 0.024), (-0.01482, 0.01073, 0.02471), (-0.01522, 0.01132, 0.025), (-0.01482, 0.01038, 0.024), (-0.01499, 0.01062, 0.02471), (-0.01538, 0.01121, 0.025), (-0.015, 0.01027, 0.024), (-0.01516, 0.01051, 0.02471), (-0.01555, 0.0111, 0.025), (-0.01518, 0.01015, 0.024), (-0.01534, 0.01039, 0.02471), (-0.01573, 0.01098, 0.025), (-0.01535, 0.01003, 0.024), (-0.01552, 0.01027, 0.02471), (-0.01591, 0.01086, 0.025), (-0.01553, 0.009915, 0.024), (-0.01569, 0.01016, 0.02471), (-0.01608, 0.01075, 0.025), (-0.01569, 0.009808, 0.024), (-0.01585, 0.01005, 0.02471), (-0.01624, 0.01064, 0.025), (-0.01539, 0.01001, 0.024), (-0.01568, 0.01017, 0.02471), (-0.01639, 0.01055, 0.025), (-0.01539, -0.01598, 0.024), (-0.01568, -0.01598, 0.02471), (-0.01639, -0.01598, 0.025), (-0.01539, -0.04204, 0.024), (-0.01568, -0.04218, 0.02471), (-0.01639, -0.04251, 0.025), (-0.01351, -0.04359, 0.024), (-0.0137, -0.04382, 0.02471), (-0.01415, -0.04436, 0.025), (-0.01305, -0.04397, 0.024), (-0.01324, -0.0442, 0.02471), (-0.01371, -0.04473, 0.025), (-0.01265, -0.04433, 0.024), (-0.01285, -0.04455, 0.02471), (-0.01332, -0.04507, 0.025), (-0.01229, -0.04467, 0.024), (-0.0125, -0.04487, 0.02471), (-0.01299, -0.04538, 0.025), (-0.01198, -0.04499, 0.024), (-0.0122, -0.04519, 0.02471), (-0.01272, -0.04566, 0.025), (-0.0117, -0.04532, 0.024), (-0.01194, -0.0455, 0.02471), (-0.0125, -0.04593, 0.025), (-0.01147, -0.04566, 0.024), (-0.01172, -0.04581, 0.02471), (-0.01232, -0.04619, 0.025), (-0.01127, -0.04601, 0.024), (-0.01154, -0.04614, 0.02471), (-0.01112, -0.04639, 0.024), (-0.01207, -0.0467, 0.025), (-0.01102, -0.04677, 0.024), (-0.01096, -0.04715, 0.024), (-0.01125, -0.04718, 0.02471), (-0.01195, -0.04727, 0.025), (-0.01093, -0.04754, 0.024), (-0.01092, -0.04794, 0.024), (-0.01192, -0.04794, 0.025), (-0.01092, -0.04822, 0.024), (-0.01122, -0.04821, 0.02471), (-0.01192, -0.04818, 0.025), (-0.01094, -0.04851, 0.024), (-0.01097, -0.04878, 0.024), (-0.01126, -0.04875, 0.02471), (-0.01197, -0.04866, 0.025), (-0.01101, -0.04906, 0.024), (-0.0113, -0.04901, 0.02471), (-0.012, -0.04889, 0.025), (-0.01107, -0.04932, 0.024), (-0.01113, -0.04958, 0.024), (-0.01141, -0.0495, 0.02471), (-0.01209, -0.04932, 0.025), (-0.0112, -0.04982, 0.024), (-0.01148, -0.04973, 0.02471), (-0.01215, -0.04952, 0.025), (-0.01155, -0.04995, 0.02471), (-0.01221, -0.0497, 0.025), (-0.01138, -0.05029, 0.024), (-0.01164, -0.05016, 0.02471), (-0.0115, -0.05051, 0.024), (-0.01175, -0.05036, 0.02471), (-0.01236, -0.05, 0.025), (-0.01165, -0.05074, 0.024), (-0.01243, -0.05012, 0.025)], [(741, 744), (1169, 1170), (1168, 1169), (1167, 1168), (1164, 1165), (1165, 1166), (1166, 1167), (1163, 1165), (1615, 1616), (1151, 1153), (1612, 1615), (1608, 1609), (1150, 1151), (1187, 1630), (1161, 1162), (1162, 1163), (1185, 1629), (1603, 1605), (1605, 1608), (1604, 1607), (1605, 1606), (1170, 1172), (1622, 1625), (1606, 1607), (1171, 1172), (1173, 1175), (1172, 1173), (1177, 1178), (1594, 1596), (1628, 1630), (1626, 1629), (1596, 1598), (1627, 1628), (1599, 1600), (1599, 1602), (1602, 1603), (1600, 1601), (1180, 1182), (1598, 1599), (892, 894), (892, 1184)], [(0, 1, 3, 2), (2, 3, 5, 4), (4, 5, 7, 6), (6, 7, 9, 8), (8, 9, 11, 10), (10, 11, 13, 12), (12, 13, 15, 14), (14, 15, 17, 16), (16, 17, 19, 18), (18, 19, 21, 20), (20, 21, 23, 22), (22, 23, 25, 24), (24, 25, 27, 26), (26, 27, 29, 28), (28, 29, 31, 30), (30, 31, 33, 32), (32, 33, 35, 34), (34, 35, 37, 36), (36, 37, 39, 38), (38, 39, 41, 40), (40, 41, 43, 42), (42, 43, 45, 44), (44, 45, 47, 46), (46, 47, 49, 48), (48, 49, 51, 50), (50, 51, 53, 52), (52, 53, 55, 54), (54, 55, 57, 56), (56, 57, 59, 58), (58, 59, 61, 60), (3, 1, 63, 61, 59, 57, 55, 53, 51, 49, 47, 45, 43, 41, 39, 37, 35, 33, 31, 29, 27, 25, 23, 21, 19, 17, 15, 13, 11, 9, 7, 5), (60, 61, 63, 62), (62, 63, 1, 0), (0, 2, 4, 6, 8, 10, 12, 14, 16, 18, 20, 22, 24, 26, 28, 30, 32, 34, 36, 38, 40, 42, 44, 46, 48, 50, 52, 54, 56, 58, 60, 62), (64, 65, 67, 66), (66, 67, 69, 68), (68, 69, 71, 70), (70, 71, 73, 72), (72, 73, 75, 74), (74, 75, 77, 76), (76, 77, 79, 78), (78, 79, 81, 80), (80, 81, 83, 82), (82, 83, 85, 84), (84, 85, 87, 86), (86, 87, 89, 88), (88, 89, 91, 90), (90, 91, 93, 92), (92, 93, 95, 94), (94, 95, 97, 96), (96, 97, 99, 98), (98, 99, 101, 100), (100, 101, 103, 102), (102, 103, 105, 104), (104, 105, 107, 106), (106, 107, 109, 108), (108, 109, 111, 110), (110, 111, 113, 112), (112, 113, 115, 114), (114, 115, 117, 116), (116, 117, 119, 118), (118, 119, 121, 120), (120, 121, 123, 122), (122, 123, 125, 124), (67, 65, 127, 125, 123, 121, 119, 117, 115, 113, 111, 109, 107, 105, 103, 101, 99, 97, 95, 93, 91, 89, 87, 85, 83, 81, 79, 77, 75, 73, 71, 69), (124, 125, 127, 126), (126, 127, 65, 64), (64, 66, 68, 70, 72, 74, 76, 78, 80, 82, 84, 86, 88, 90, 92, 94, 96, 98, 100, 102, 104, 106, 108, 110, 112, 114, 116, 118, 120, 122, 124, 126), (200, 202, 201), (200, 203, 202), (200, 204, 203), (199, 204, 200), (198, 204, 199), (197, 204, 198), (196, 204, 197), (195, 204, 196), (194, 204, 195), (193, 204, 194), (192, 204, 193), (191, 204, 192), (190, 204, 191), (189, 204, 190), (188, 204, 189), (188, 205, 204), (187, 205, 188), (187, 206, 205), (186, 206, 187), (186, 207, 206), (185, 207, 186), (185, 208, 207), (184, 208, 185), (184, 209, 208), (183, 209, 184), (183, 210, 209), (182, 210, 183), (182, 211, 210), (181, 211, 182), (181, 212, 211), (180, 212, 181), (180, 213, 212), (179, 213, 180), (179, 214, 213), (178, 214, 179), (178, 215, 214), (177, 215, 178), (177, 216, 215), (176, 216, 177), (176, 217, 216), (176, 218, 217), (176, 219, 218), (176, 220, 219), (176, 221, 220), (176, 222, 221), (176, 223, 222), (176, 224, 223), (176, 225, 224), (176, 226, 225), (176, 227, 226), (176, 228, 227), (175, 228, 176), (175, 229, 228), (174, 229, 175), (173, 229, 174), (172, 229, 173), (171, 229, 172), (171, 233, 229), (233, 232, 229), (232, 231, 229), (231, 230, 229), (170, 234, 171), (234, 233, 171), (169, 234, 170), (168, 235, 169), (235, 234, 169), (167, 236, 168), (236, 235, 168), (166, 237, 167), (237, 236, 167), (166, 238, 237), (166, 239, 238), (166, 240, 239), (166, 241, 240), (165, 241, 166), (165, 242, 241), (165, 243, 242), (164, 243, 165), (163, 243, 164), (163, 244, 243), (163, 245, 244), (163, 246, 245), (163, 247, 246), (163, 248, 247), (163, 249, 248), (163, 250, 249), (163, 251, 250), (163, 252, 251), (163, 253, 252), (163, 254, 253), (163, 255, 254), (163, 256, 255), (162, 256, 163), (161, 256, 162), (160, 256, 161), (159, 256, 160), (159, 257, 256), (158, 257, 159), (157, 257, 158), (156, 257, 157), (155, 257, 156), (154, 257, 155), (153, 257, 154), (152, 257, 153), (151, 257, 152), (150, 257, 151), (149, 257, 150), (148, 257, 149), (147, 257, 148), (147, 258, 257), (146, 258, 147), (145, 258, 146), (145, 259, 258), (145, 260, 259), (145, 261, 260), (145, 262, 261), (144, 262, 145), (144, 263, 262), (144, 264, 263), (144, 265, 264), (144, 266, 265), (144, 267, 266), (143, 267, 144), (143, 268, 267), (143, 269, 268), (143, 270, 269), (142, 270, 143), (142, 271, 270), (142, 272, 271), (142, 273, 272), (142, 274, 273), (141, 274, 142), (141, 275, 274), (141, 276, 275), (141, 277, 276), (141, 278, 277), (140, 278, 141), (140, 279, 278), (140, 280, 279), (140, 281, 280), (139, 281, 140), (139, 128, 281), (139, 129, 128), (138, 129, 139), (138, 130, 129), (137, 130, 138), (137, 131, 130), (136, 131, 137), (136, 132, 131), (135, 132, 136), (135, 133, 132), (134, 133, 135), (356, 354, 355), (357, 354, 356), (358, 354, 357), (358, 353, 354), (358, 352, 353), (358, 351, 352), (358, 350, 351), (358, 349, 350), (358, 348, 349), (358, 347, 348), (358, 346, 347), (358, 345, 346), (358, 344, 345), (358, 343, 344), (358, 342, 343), (359, 342, 358), (359, 341, 342), (360, 341, 359), (360, 340, 341), (361, 340, 360), (361, 339, 340), (362, 339, 361), (362, 338, 339), (363, 338, 362), (363, 337, 338), (364, 337, 363), (364, 336, 337), (365, 336, 364), (365, 335, 336), (366, 335, 365), (366, 334, 335), (367, 334, 366), (367, 333, 334), (368, 333, 367), (368, 332, 333), (369, 332, 368), (369, 331, 332), (370, 331, 369), (370, 330, 331), (371, 330, 370), (372, 330, 371), (373, 330, 372), (374, 330, 373), (375, 330, 374), (376, 330, 375), (377, 330, 376), (378, 330, 377), (379, 330, 378), (380, 330, 379), (381, 330, 380), (382, 330, 381), (382, 329, 330), (383, 329, 382), (383, 328, 329), (383, 327, 328), (383, 326, 327), (383, 325, 326), (387, 325, 383), (386, 387, 383), (385, 386, 383), (384, 385, 383), (388, 324, 325), (387, 388, 325), (388, 323, 324), (389, 322, 323), (388, 389, 323), (390, 321, 322), (389, 390, 322), (391, 320, 321), (390, 391, 321), (392, 320, 391), (393, 320, 392), (394, 320, 393), (395, 320, 394), (395, 319, 320), (396, 319, 395), (397, 319, 396), (397, 318, 319), (397, 317, 318), (398, 317, 397), (399, 317, 398), (400, 317, 399), (401, 317, 400), (402, 317, 401), (403, 317, 402), (404, 317, 403), (405, 317, 404), (406, 317, 405), (407, 317, 406), (408, 317, 407), (409, 317, 408), (410, 317, 409), (410, 316, 317), (410, 315, 316), (410, 314, 315), (410, 313, 314), (411, 313, 410), (411, 312, 313), (411, 311, 312), (411, 310, 311), (411, 309, 310), (411, 308, 309), (411, 307, 308), (411, 306, 307), (411, 305, 306), (411, 304, 305), (411, 303, 304), (411, 302, 303), (411, 301, 302), (412, 301, 411), (412, 300, 301), (412, 299, 300), (413, 299, 412), (414, 299, 413), (415, 299, 414), (416, 299, 415), (416, 298, 299), (417, 298, 416), (418, 298, 417), (419, 298, 418), (420, 298, 419), (421, 298, 420), (421, 297, 298), (422, 297, 421), (423, 297, 422), (424, 297, 423), (424, 296, 297), (425, 296, 424), (426, 296, 425), (427, 296, 426), (428, 296, 427), (428, 295, 296), (429, 295, 428), (430, 295, 429), (431, 295, 430), (432, 295, 431), (432, 294, 295), (433, 294, 432), (434, 294, 433), (435, 294, 434), (435, 293, 294), (282, 293, 435), (283, 293, 282), (283, 292, 293), (284, 292, 283), (284, 291, 292), (285, 291, 284), (285, 290, 291), (286, 290, 285), (286, 289, 290), (287, 289, 286), (287, 288, 289), (437, 440, 439, 436), (438, 441, 440, 437), (440, 443, 442, 439), (441, 444, 443, 440), (443, 446, 445, 442), (444, 447, 446, 443), (446, 449, 448, 445), (447, 450, 449, 446), (449, 452, 451, 448), (450, 453, 452, 449), (452, 455, 454, 451), (453, 456, 455, 452), (455, 458, 457, 454), (456, 459, 458, 455), (458, 461, 460, 457), (459, 462, 461, 458), (461, 464, 463, 460), (462, 465, 464, 461), (464, 467, 466, 463), (465, 468, 467, 464), (467, 470, 469, 466), (468, 471, 470, 467), (470, 473, 472, 469), (471, 474, 473, 470), (473, 476, 475, 472), (474, 477, 476, 473), (476, 479, 478, 475), (477, 480, 479, 476), (479, 482, 481, 478), (480, 483, 482, 479), (482, 485, 484, 481), (483, 486, 485, 482), (485, 488, 487, 484), (486, 489, 488, 485), (488, 491, 490, 487), (489, 492, 491, 488), (491, 494, 493, 490), (492, 495, 494, 491), (494, 497, 496, 493), (495, 498, 497, 494), (497, 500, 499, 496), (498, 501, 500, 497), (500, 503, 502, 499), (501, 504, 503, 500), (503, 506, 505, 502), (504, 507, 506, 503), (506, 509, 508, 505), (507, 510, 509, 506), (509, 512, 511, 508), (510, 513, 512, 509), (512, 515, 514, 511), (513, 516, 515, 512), (515, 518, 517, 514), (516, 519, 518, 515), (518, 521, 520, 517), (519, 522, 521, 518), (521, 524, 523, 520), (522, 525, 524, 521), (524, 527, 526, 523), (525, 528, 527, 524), (527, 530, 529, 526), (528, 531, 530, 527), (530, 533, 532, 529), (531, 534, 533, 530), (533, 536, 535, 532), (534, 537, 536, 533), (536, 539, 538, 535), (537, 540, 539, 536), (539, 542, 541, 538), (540, 543, 542, 539), (542, 545, 544, 541), (543, 546, 545, 542), (545, 548, 547, 544), (546, 549, 548, 545), (548, 551, 550, 547), (549, 552, 551, 548), (551, 554, 553, 550), (552, 555, 554, 551), (554, 557, 556, 553), (555, 558, 557, 554), (557, 560, 559, 556), (558, 561, 560, 557), (560, 563, 562, 559), (561, 564, 563, 560), (563, 566, 565, 562), (564, 567, 566, 563), (566, 569, 568, 565), (567, 570, 569, 566), (569, 572, 571, 568), (570, 573, 572, 569), (572, 575, 574, 571), (573, 576, 575, 572), (575, 578, 577, 574), (576, 579, 578, 575), (578, 581, 580, 577), (579, 582, 581, 578), (581, 584, 583, 580), (582, 585, 584, 581), (584, 587, 586, 583), (585, 588, 587, 584), (587, 590, 589, 586), (588, 591, 590, 587), (590, 593, 592, 589), (591, 594, 593, 590), (593, 596, 595, 592), (594, 597, 596, 593), (596, 599, 598, 595), (597, 600, 599, 596), (599, 602, 601, 598), (600, 603, 602, 599), (602, 605, 604, 601), (603, 606, 605, 602), (605, 608, 607, 604), (606, 609, 608, 605), (608, 611, 610, 607), (609, 612, 611, 608), (611, 614, 613, 610), (612, 615, 614, 611), (614, 617, 616, 613), (615, 618, 617, 614), (617, 620, 619, 616), (618, 621, 620, 617), (620, 623, 622, 619), (621, 624, 623, 620), (623, 626, 625, 622), (624, 627, 626, 623), (626, 629, 628, 625), (627, 630, 629, 626), (629, 632, 631, 628), (630, 633, 632, 629), (632, 635, 634, 631), (633, 636, 635, 632), (635, 638, 637, 634), (636, 639, 638, 635), (638, 641, 640, 637), (639, 642, 641, 638), (641, 644, 643, 640), (642, 645, 644, 641), (644, 647, 646, 643), (645, 648, 647, 644), (647, 650, 649, 646), (648, 651, 650, 647), (650, 653, 652, 649), (651, 654, 653, 650), (653, 656, 655, 652), (654, 657, 656, 653), (656, 659, 658, 655), (657, 660, 659, 656), (659, 662, 661, 658), (660, 663, 662, 659), (662, 665, 664, 661), (663, 666, 665, 662), (665, 668, 667, 664), (666, 669, 668, 665), (668, 671, 670, 667), (669, 672, 671, 668), (671, 674, 673, 670), (672, 675, 674, 671), (674, 677, 676, 673), (675, 678, 677, 674), (677, 680, 679, 676), (678, 681, 680, 677), (680, 683, 682, 679), (681, 684, 683, 680), (683, 686, 685, 682), (684, 687, 686, 683), (686, 689, 688, 685), (687, 690, 689, 686), (689, 692, 691, 688), (690, 693, 692, 689), (692, 695, 694, 691), (693, 696, 695, 692), (695, 698, 697, 694), (696, 699, 698, 695), (698, 701, 700, 697), (699, 702, 701, 698), (701, 704, 703, 700), (702, 705, 704, 701), (704, 707, 706, 703), (705, 708, 707, 704), (707, 710, 709, 706), (708, 711, 710, 707), (710, 713, 712, 709), (711, 714, 713, 710), (713, 716, 715, 712), (714, 717, 716, 713), (716, 719, 718, 715), (717, 720, 719, 716), (719, 722, 721, 718), (720, 723, 722, 719), (722, 725, 724, 721), (723, 726, 725, 722), (725, 728, 727, 724), (726, 729, 728, 725), (728, 731, 730, 727), (729, 732, 731, 728), (731, 734, 733, 730), (732, 735, 734, 731), (734, 737, 736, 733), (735, 738, 737, 734), (737, 740, 739, 736), (738, 1093, 740, 737), (743, 746, 745, 742), (744, 747, 746, 743), (746, 749, 748, 745), (747, 750, 749, 746), (749, 752, 751, 748), (750, 753, 752, 749), (752, 755, 754, 751), (753, 756, 755, 752), (755, 758, 757, 754), (756, 759, 758, 755), (758, 761, 760, 757), (759, 762, 761, 758), (761, 764, 763, 760), (762, 765, 764, 761), (764, 767, 766, 763), (765, 768, 767, 764), (767, 770, 769, 766), (768, 771, 770, 767), (770, 773, 772, 769), (771, 774, 773, 770), (773, 776, 775, 772), (774, 777, 776, 773), (776, 779, 778, 775), (777, 780, 779, 776), (779, 782, 781, 778), (780, 783, 782, 779), (782, 785, 784, 781), (783, 786, 785, 782), (785, 788, 787, 784), (786, 789, 788, 785), (788, 791, 790, 787), (789, 792, 791, 788), (791, 794, 793, 790), (792, 795, 794, 791), (794, 797, 796, 793), (795, 798, 797, 794), (797, 800, 799, 796), (798, 801, 800, 797), (800, 803, 802, 799), (801, 804, 803, 800), (803, 806, 805, 802), (804, 807, 806, 803), (806, 809, 808, 805), (807, 810, 809, 806), (809, 812, 811, 808), (810, 813, 812, 809), (812, 815, 814, 811), (813, 816, 815, 812), (815, 818, 817, 814), (816, 819, 818, 815), (818, 821, 820, 817), (819, 822, 821, 818), (821, 824, 823, 820), (822, 825, 824, 821), (824, 827, 826, 823), (825, 828, 827, 824), (827, 830, 829, 826), (828, 831, 830, 827), (830, 833, 832, 829), (831, 834, 833, 830), (833, 836, 835, 832), (834, 837, 836, 833), (836, 839, 838, 835), (837, 840, 839, 836), (839, 842, 841, 838), (840, 843, 842, 839), (842, 845, 844, 841), (845, 847, 846, 844), (847, 850, 849, 846), (848, 851, 850, 847), (850, 853, 852, 849), (853, 855, 854, 852), (855, 857, 856, 854), (857, 860, 859, 856), (858, 861, 860, 857), (860, 863, 862, 859), (861, 864, 863, 860), (863, 866, 865, 862), (864, 867, 866, 863), (866, 869, 868, 865), (867, 870, 869, 866), (869, 872, 871, 868), (870, 873, 872, 869), (872, 875, 874, 871), (873, 876, 875, 872), (875, 878, 877, 874), (876, 879, 878, 875), (878, 881, 880, 877), (879, 882, 881, 878), (881, 884, 883, 880), (882, 885, 884, 881), (884, 887, 886, 883), (885, 888, 887, 884), (887, 890, 889, 886), (888, 891, 890, 887), (890, 437, 436, 889), (891, 438, 437, 890), (894, 896, 895, 893), (896, 898, 897, 895), (898, 900, 899, 897), (900, 902, 901, 899), (902, 904, 903, 901), (904, 906, 905, 903), (906, 908, 907, 905), (908, 910, 909, 907), (910, 912, 911, 909), (912, 914, 913, 911), (914, 916, 915, 913), (916, 918, 917, 915), (918, 920, 919, 917), (920, 922, 921, 919), (922, 924, 923, 921), (924, 926, 925, 923), (926, 928, 927, 925), (928, 930, 929, 927), (930, 932, 931, 929), (932, 934, 933, 931), (934, 936, 935, 933), (936, 938, 937, 935), (938, 940, 939, 937), (940, 942, 941, 939), (942, 944, 943, 941), (944, 946, 945, 943), (946, 948, 947, 945), (948, 950, 949, 947), (950, 952, 951, 949), (952, 954, 953, 951), (954, 956, 955, 953), (956, 958, 957, 955), (958, 960, 959, 957), (960, 962, 961, 959), (962, 964, 963, 961), (964, 966, 965, 963), (966, 968, 967, 965), (968, 970, 969, 967), (970, 972, 971, 969), (972, 974, 973, 971), (974, 976, 975, 973), (976, 978, 977, 975), (978, 980, 979, 977), (980, 982, 981, 979), (982, 984, 983, 981), (984, 986, 985, 983), (986, 988, 987, 985), (988, 990, 989, 987), (990, 992, 991, 989), (992, 994, 993, 991), (994, 996, 995, 993), (996, 998, 997, 995), (998, 1000, 999, 997), (1000, 1002, 1001, 999), (1002, 1004, 1003, 1001), (1004, 1006, 1005, 1003), (1006, 1008, 1007, 1005), (1008, 1010, 1009, 1007), (1010, 1012, 1011, 1009), (1012, 1014, 1013, 1011), (1014, 1016, 1015, 1013), (1016, 1018, 1017, 1015), (1018, 1020, 1019, 1017), (1020, 1022, 1021, 1019), (1022, 1024, 1023, 1021), (1024, 1026, 1025, 1023), (1026, 1028, 1027, 1025), (1028, 1030, 1029, 1027), (1030, 1032, 1031, 1029), (1032, 1034, 1033, 1031), (1034, 1036, 1035, 1033), (1036, 1038, 1037, 1035), (1038, 1040, 1039, 1037), (1040, 1042, 1041, 1039), (1042, 1044, 1043, 1041), (1044, 1046, 1045, 1043), (1046, 1048, 1047, 1045), (1048, 1050, 1049, 1047), (1050, 1052, 1051, 1049), (1052, 1054, 1053, 1051), (1054, 1056, 1055, 1053), (1056, 1058, 1057, 1055), (1058, 1060, 1059, 1057), (1060, 1062, 1061, 1059), (1062, 1064, 1063, 1061), (1064, 1066, 1065, 1063), (1066, 1068, 1067, 1065), (1068, 1070, 1069, 1067), (1070, 1072, 1071, 1069), (1072, 1074, 1073, 1071), (1074, 1076, 1075, 1073), (1076, 1078, 1077, 1075), (1078, 1080, 1079, 1077), (1080, 1082, 1081, 1079), (1082, 1084, 1083, 1081), (1084, 1086, 1085, 1083), (1086, 1088, 1087, 1085), (1088, 1090, 1089, 1087), (1090, 1092, 1091, 1089), (1092, 1094, 1093, 1091), (1096, 1098, 1097, 1095), (1098, 1100, 1099, 1097), (1100, 1102, 1101, 1099), (1102, 1104, 1103, 1101), (1104, 1106, 1105, 1103), (1106, 1108, 1107, 1105), (1108, 1110, 1109, 1107), (1110, 1112, 1111, 1109), (1112, 1114, 1113, 1111), (1114, 1116, 1115, 1113), (1116, 1118, 1117, 1115), (1118, 1120, 1119, 1117), (1120, 1122, 1121, 1119), (1122, 1124, 1123, 1121), (1124, 1126, 1125, 1123), (1126, 1128, 1127, 1125), (1128, 1130, 1129, 1127), (1130, 1132, 1131, 1129), (1132, 1134, 1133, 1131), (1134, 1136, 1135, 1133), (1136, 1138, 1137, 1135), (1138, 1140, 1139, 1137), (1140, 1142, 1141, 1139), (1142, 1144, 1143, 1141), (1144, 1146, 1145, 1143), (1146, 1148, 1147, 1145), (1148, 1150, 1149, 1147), (1153, 1155, 1154, 1152), (1155, 1157, 1156, 1154), (1157, 1159, 1158, 1156), (1159, 1161, 1160, 1158), (1175, 1177, 1176, 1174), (1182, 1184, 1183, 1181), (1186, 1189, 1188, 1185), (1187, 1190, 1189, 1186), (1189, 1192, 1191, 1188), (1190, 1193, 1192, 1189), (1192, 1195, 1194, 1191), (1193, 1196, 1195, 1192), (1195, 1198, 1197, 1194), (1196, 1199, 1198, 1195), (1198, 1201, 1200, 1197), (1199, 1202, 1201, 1198), (1201, 1204, 1203, 1200), (1202, 1205, 1204, 1201), (1204, 1207, 1206, 1203), (1205, 1208, 1207, 1204), (1207, 1210, 1209, 1206), (1208, 1211, 1210, 1207), (1210, 1213, 1212, 1209), (1211, 1214, 1213, 1210), (1213, 1216, 1215, 1212), (1214, 1217, 1216, 1213), (1216, 1219, 1218, 1215), (1217, 1220, 1219, 1216), (1219, 1222, 1221, 1218), (1220, 1223, 1222, 1219), (1222, 1225, 1224, 1221), (1223, 1226, 1225, 1222), (1225, 1228, 1227, 1224), (1226, 1229, 1228, 1225), (1228, 1231, 1230, 1227), (1229, 1232, 1231, 1228), (1231, 1234, 1233, 1230), (1232, 1235, 1234, 1231), (1234, 1237, 1236, 1233), (1235, 1238, 1237, 1234), (1237, 1240, 1239, 1236), (1238, 1241, 1240, 1237), (1240, 1243, 1242, 1239), (1241, 1244, 1243, 1240), (1243, 1246, 1245, 1242), (1244, 1247, 1246, 1243), (1246, 1249, 1248, 1245), (1247, 1250, 1249, 1246), (1249, 1252, 1251, 1248), (1250, 1253, 1252, 1249), (1252, 1255, 1254, 1251), (1253, 1256, 1255, 1252), (1255, 1258, 1257, 1254), (1256, 1259, 1258, 1255), (1258, 1261, 1260, 1257), (1259, 1262, 1261, 1258), (1261, 1264, 1263, 1260), (1262, 1265, 1264, 1261), (1264, 1267, 1266, 1263), (1265, 1268, 1267, 1264), (1267, 1270, 1269, 1266), (1268, 1271, 1270, 1267), (1270, 1273, 1272, 1269), (1271, 1274, 1273, 1270), (1273, 1276, 1275, 1272), (1274, 1277, 1276, 1273), (1276, 1279, 1278, 1275), (1277, 1280, 1279, 1276), (1279, 1282, 1281, 1278), (1280, 1283, 1282, 1279), (1282, 1285, 1284, 1281), (1283, 1286, 1285, 1282), (1285, 1288, 1287, 1284), (1286, 1289, 1288, 1285), (1288, 1291, 1290, 1287), (1289, 1292, 1291, 1288), (1291, 1294, 1293, 1290), (1292, 1295, 1294, 1291), (1294, 1297, 1296, 1293), (1295, 1298, 1297, 1294), (1297, 1300, 1299, 1296), (1298, 1301, 1300, 1297), (1300, 1303, 1302, 1299), (1301, 1304, 1303, 1300), (1303, 1306, 1305, 1302), (1304, 1307, 1306, 1303), (1306, 1309, 1308, 1305), (1307, 1310, 1309, 1306), (1309, 1312, 1311, 1308), (1310, 1313, 1312, 1309), (1312, 1315, 1314, 1311), (1313, 1316, 1315, 1312), (1315, 1318, 1317, 1314), (1316, 1319, 1318, 1315), (1318, 1321, 1320, 1317), (1319, 1322, 1321, 1318), (1321, 1324, 1323, 1320), (1322, 1325, 1324, 1321), (1324, 1327, 1326, 1323), (1325, 1328, 1327, 1324), (1327, 1330, 1329, 1326), (1328, 1331, 1330, 1327), (1330, 1333, 1332, 1329), (1331, 1334, 1333, 1330), (1333, 1336, 1335, 1332), (1334, 1337, 1336, 1333), (1336, 1339, 1338, 1335), (1337, 1340, 1339, 1336), (1339, 1342, 1341, 1338), (1340, 1343, 1342, 1339), (1342, 1345, 1344, 1341), (1343, 1346, 1345, 1342), (1345, 1348, 1347, 1344), (1346, 1349, 1348, 1345), (1348, 1351, 1350, 1347), (1349, 1352, 1351, 1348), (1351, 1354, 1353, 1350), (1352, 1355, 1354, 1351), (1354, 1357, 1356, 1353), (1355, 1358, 1357, 1354), (1357, 1360, 1359, 1356), (1358, 1361, 1360, 1357), (1360, 1363, 1362, 1359), (1361, 1364, 1363, 1360), (1363, 1366, 1365, 1362), (1364, 1367, 1366, 1363), (1366, 1369, 1368, 1365), (1367, 1370, 1369, 1366), (1369, 1372, 1371, 1368), (1370, 1373, 1372, 1369), (1372, 1375, 1374, 1371), (1373, 1376, 1375, 1372), (1375, 1378, 1377, 1374), (1376, 1379, 1378, 1375), (1378, 1381, 1380, 1377), (1379, 1382, 1381, 1378), (1381, 1384, 1383, 1380), (1382, 1385, 1384, 1381), (1384, 1387, 1386, 1383), (1385, 1388, 1387, 1384), (1387, 1390, 1389, 1386), (1388, 1391, 1390, 1387), (1390, 1393, 1392, 1389), (1391, 1394, 1393, 1390), (1393, 1396, 1395, 1392), (1394, 1397, 1396, 1393), (1396, 1399, 1398, 1395), (1397, 1400, 1399, 1396), (1399, 1402, 1401, 1398), (1400, 1403, 1402, 1399), (1402, 1405, 1404, 1401), (1403, 1406, 1405, 1402), (1405, 1408, 1407, 1404), (1406, 1409, 1408, 1405), (1408, 1411, 1410, 1407), (1409, 1412, 1411, 1408), (1411, 1414, 1413, 1410), (1412, 1415, 1414, 1411), (1414, 1417, 1416, 1413), (1415, 1418, 1417, 1414), (1417, 1420, 1419, 1416), (1418, 1421, 1420, 1417), (1420, 1423, 1422, 1419), (1421, 1424, 1423, 1420), (1423, 1426, 1425, 1422), (1424, 1427, 1426, 1423), (1426, 1429, 1428, 1425), (1427, 1430, 1429, 1426), (1429, 1432, 1431, 1428), (1430, 1433, 1432, 1429), (1432, 1435, 1434, 1431), (1433, 1436, 1435, 1432), (1435, 1438, 1437, 1434), (1436, 1439, 1438, 1435), (1438, 1441, 1440, 1437), (1439, 1442, 1441, 1438), (1441, 1444, 1443, 1440), (1442, 1445, 1444, 1441), (1444, 1447, 1446, 1443), (1445, 1448, 1447, 1444), (1447, 1450, 1449, 1446), (1448, 1451, 1450, 1447), (1450, 1453, 1452, 1449), (1451, 1454, 1453, 1450), (1453, 1456, 1455, 1452), (1454, 1457, 1456, 1453), (1456, 1459, 1458, 1455), (1457, 1460, 1459, 1456), (1459, 1462, 1461, 1458), (1460, 1463, 1462, 1459), (1462, 1465, 1464, 1461), (1463, 1466, 1465, 1462), (1465, 1468, 1467, 1464), (1466, 1469, 1468, 1465), (1468, 1471, 1470, 1467), (1469, 1472, 1471, 1468), (1471, 1474, 1473, 1470), (1472, 1475, 1474, 1471), (1474, 1477, 1476, 1473), (1475, 1478, 1477, 1474), (1477, 1480, 1479, 1476), (1478, 1481, 1480, 1477), (1480, 1483, 1482, 1479), (1481, 1484, 1483, 1480), (1483, 1486, 1485, 1482), (1484, 1487, 1486, 1483), (1486, 1489, 1488, 1485), (1487, 1490, 1489, 1486), (1490, 1492, 1491, 1489), (1492, 1495, 1494, 1491), (1494, 1497, 1496, 1493), (1495, 1498, 1497, 1494), (1497, 1500, 1499, 1496), (1498, 1501, 1500, 1497), (1500, 1503, 1502, 1499), (1501, 1504, 1503, 1500), (1503, 1506, 1505, 1502), (1504, 1507, 1506, 1503), (1506, 1509, 1508, 1505), (1507, 1510, 1509, 1506), (1509, 1512, 1511, 1508), (1510, 1513, 1512, 1509), (1512, 1515, 1514, 1511), (1513, 1516, 1515, 1512), (1515, 1518, 1517, 1514), (1516, 1519, 1518, 1515), (1518, 1521, 1520, 1517), (1519, 1522, 1521, 1518), (1521, 1524, 1523, 1520), (1522, 1525, 1524, 1521), (1525, 1527, 1526, 1524), (1527, 1530, 1529, 1526), (1529, 1532, 1531, 1528), (1530, 1533, 1532, 1529), (1532, 1535, 1534, 1531), (1533, 1536, 1535, 1532), (1535, 1538, 1537, 1534), (1536, 1539, 1538, 1535), (1538, 1541, 1540, 1537), (1539, 1542, 1541, 1538), (1541, 1544, 1543, 1540), (1542, 1545, 1544, 1541), (1544, 1547, 1546, 1543), (1545, 1548, 1547, 1544), (1547, 1550, 1549, 1546), (1548, 1551, 1550, 1547), (1550, 1553, 1552, 1549), (1551, 1554, 1553, 1550), (1553, 1556, 1555, 1552), (1554, 1557, 1556, 1553), (1556, 1559, 1558, 1555), (1557, 1560, 1559, 1556), (1559, 1562, 1561, 1558), (1560, 1563, 1562, 1559), (1562, 1565, 1564, 1561), (1563, 1566, 1565, 1562), (1565, 1568, 1567, 1564), (1566, 1569, 1568, 1565), (1568, 1571, 1570, 1567), (1569, 1572, 1571, 1568), (1571, 1574, 1573, 1570), (1572, 1575, 1574, 1571), (1574, 1577, 1576, 1573), (1575, 1578, 1577, 1574), (1577, 1580, 1579, 1576), (1578, 1581, 1580, 1577), (1580, 1583, 1582, 1579), (1581, 1584, 1583, 1580), (1583, 1586, 1585, 1582), (1584, 1587, 1586, 1583), (1586, 1589, 1588, 1585), (1587, 1590, 1589, 1586), (1589, 1592, 1591, 1588), (1590, 1593, 1592, 1589), (1592, 1595, 1594, 1591), (1610, 1613, 1612, 1609), (1611, 1614, 1613, 1610), (1617, 1620, 1619, 1616), (1618, 1621, 1620, 1617), (1621, 1623, 1622, 1620), (1625, 1627, 1626, 1624), (741, 1093, 1489, 1491)])
me_mesh.polygons.foreach_set('use_smooth', [1, 1, 1, 1, 1, 1, 1, 1, 1, 1, 1, 1, 1, 1, 1, 1, 1, 1, 1, 1, 1, 1, 1, 1, 1, 1, 1, 1, 1, 1, 1, 1, 1, 1, 1, 1, 1, 1, 1, 1, 1, 1, 1, 1, 1, 1, 1, 1, 1, 1, 1, 1, 1, 1, 1, 1, 1, 1, 1, 1, 1, 1, 1, 1, 1, 1, 1, 1, 0, 0, 0, 0, 0, 0, 0, 0, 0, 0, 0, 0, 0, 0, 0, 0, 0, 0, 0, 0, 0, 0, 0, 0, 0, 0, 0, 0, 0, 0, 0, 0, 0, 0, 0, 0, 0, 0, 0, 0, 0, 0, 0, 0, 0, 0, 0, 0, 0, 0, 0, 0, 0, 0, 0, 0, 0, 0, 0, 0, 0, 0, 0, 0, 0, 0, 0, 0, 0, 0, 0, 0, 0, 0, 0, 0, 0, 0, 0, 0, 0, 0, 0, 0, 0, 0, 0, 0, 0, 0, 0, 0, 0, 0, 0, 0, 0, 0, 0, 0, 0, 0, 0, 0, 0, 0, 0, 0, 0, 0, 0, 0, 0, 0, 0, 0, 0, 0, 0, 0, 0, 0, 0, 0, 0, 0, 0, 0, 0, 0, 0, 0, 0, 0, 0, 0, 0, 0, 0, 0, 0, 0, 0, 0, 0, 0, 0, 0, 0, 0, 0, 0, 0, 0, 0, 0, 0, 0, 0, 0, 0, 0, 0, 0, 0, 0, 0, 0, 0, 0, 0, 0, 0, 0, 0, 0, 0, 0, 0, 0, 0, 0, 0, 0, 0, 0, 0, 0, 0, 0, 0, 0, 0, 0, 0, 0, 0, 0, 0, 0, 0, 0, 0, 0, 0, 0, 0, 0, 0, 0, 0, 0, 0, 0, 0, 0, 0, 0, 0, 0, 0, 0, 0, 0, 0, 0, 0, 0, 0, 0, 0, 0, 0, 0, 0, 0, 0, 0, 0, 0, 0, 0, 0, 0, 0, 0, 0, 0, 0, 0, 0, 0, 0, 0, 0, 0, 0, 0, 0, 0, 0, 0, 0, 0, 0, 0, 0, 0, 0, 0, 0, 0, 0, 0, 0, 0, 0, 0, 0, 0, 0, 0, 0, 0, 0, 0, 0, 0, 0, 0, 0, 0, 0, 0, 0, 0, 0, 0, 0, 0, 0, 0, 0, 0, 1, 1, 1, 1, 1, 1, 1, 1, 1, 1, 1, 1, 1, 1, 1, 1, 1, 1, 1, 1, 1, 1, 1, 1, 1, 1, 1, 1, 1, 1, 1, 1, 1, 1, 1, 1, 1, 1, 1, 1, 1, 1, 1, 1, 1, 1, 1, 1, 1, 1, 1, 1, 1, 1, 1, 1, 1, 1, 1, 1, 1, 1, 1, 1, 1, 1, 1, 1, 1, 1, 1, 1, 1, 1, 1, 1, 1, 1, 1, 1, 1, 1, 1, 1, 1, 1, 1, 1, 1, 1, 1, 1, 1, 1, 1, 1, 1, 1, 1, 1, 1, 1, 1, 1, 1, 1, 1, 1, 1, 1, 1, 1, 1, 1, 1, 1, 1, 1, 1, 1, 1, 1, 1, 1, 1, 1, 1, 1, 1, 1, 1, 1, 1, 1, 1, 1, 1, 1, 1, 1, 1, 1, 1, 1, 1, 1, 1, 1, 1, 1, 1, 1, 1, 1, 1, 1, 1, 1, 1, 1, 1, 1, 1, 1, 1, 1, 1, 1, 1, 1, 1, 1, 1, 1, 1, 1, 1, 1, 1, 1, 1, 1, 1, 1, 1, 1, 1, 1, 1, 1, 1, 1, 1, 1, 1, 1, 1, 1, 1, 1, 1, 1, 1, 1, 1, 1, 1, 1, 1, 1, 1, 1, 1, 1, 1, 1, 1, 1, 1, 1, 1, 1, 1, 1, 1, 1, 1, 1, 1, 1, 1, 1, 1, 1, 1, 1, 1, 1, 1, 1, 1, 1, 1, 1, 1, 1, 1, 1, 1, 1, 1, 1, 1, 1, 1, 1, 1, 1, 1, 1, 1, 1, 1, 1, 1, 1, 1, 1, 1, 1, 1, 1, 1, 1, 1, 1, 1, 1, 1, 1, 1, 1, 1, 1, 1, 1, 1, 1, 1, 1, 1, 1, 1, 1, 1, 1, 1, 1, 1, 1, 1, 1, 1, 1, 1, 1, 1, 1, 1, 1, 1, 1, 1, 1, 1, 1, 1, 1, 1, 1, 1, 1, 1, 1, 1, 1, 1, 1, 1, 1, 1, 1, 1, 1, 1, 1, 1, 1, 1, 1, 1, 1, 1, 1, 1, 1, 1, 1, 1, 1, 1, 1, 1, 1, 1, 1, 1, 1, 1, 1, 1, 1, 1, 1, 1, 1, 1, 1, 1, 1, 1, 1, 1, 1, 1, 1, 1, 1, 1, 1, 1, 1, 1, 1, 1, 1, 1, 1, 1, 1, 1, 1, 1, 1, 1, 1, 1, 1, 1, 1, 1, 1, 1, 1, 1, 1, 1, 1, 1, 1, 1, 1, 1, 1, 1, 1, 1, 1, 1, 1, 1, 1, 1, 1, 1, 1, 1, 1, 1, 1, 1, 1, 1, 1, 1, 1, 1, 1, 1, 1, 1, 1, 1, 1, 1, 1, 1, 1, 1, 1, 1, 1, 1, 1, 1, 1, 1, 1, 1, 1, 1, 1, 1, 1, 1, 1, 1, 1, 1, 1, 1, 1, 1, 1, 1, 1, 1, 1, 1, 1, 1, 1, 1, 1, 1, 1, 1, 1, 1, 1, 1, 1, 1, 1, 1, 1, 1, 1, 1, 1, 1, 1, 1, 1, 1, 1, 1, 1, 1, 1, 1, 1, 1, 1, 1, 1, 1, 1, 1, 1, 1, 1, 1, 1, 1, 1, 1, 1, 1, 1, 1, 1, 1, 1, 1, 1, 1, 1, 1, 1, 1, 1, 1, 1, 1, 1, 1, 1, 1, 1, 1, 1, 1, 1, 1, 1, 1, 1, 1, 1, 1, 1, 1, 1, 1, 1, 1, 1, 1, 1, 1, 1, 1, 1, 1, 1, 1, 1, 1, 1, 1, 1, 1, 1, 1, 1, 1, 1, 1, 1, 1, 1, 1, 1, 1, 1, 1, 1, 1, 1, 1, 1, 1, 1, 1, 1, 1, 1, 1, 1, 1, 1, 1, 1, 1, 1, 1, 1, 1, 1, 1, 1, 1, 1, 1, 1, 1, 1, 1, 1, 1, 1, 1, 1, 1, 1, 1, 1, 1, 1, 1, 1, 1, 1, 1, 1, 1, 1, 1, 1, 1, 1, 1, 1, 1, 1, 1, 1, 1, 1, 1, 1, 1, 1, 1, 1, 1, 1, 1, 1, 1, 1, 1, 1, 1, 1, 1, 1, 1, 1, 1, 1, 1, 1, 1, 1, 1, 1, 1, 1, 1, 1, 1, 1, 1, 1, 1, 1, 1, 1, 1, 1, 1, 1, 1, 1, 1, 1])
me_mesh.polygons.foreach_set('material_index', [1, 1, 1, 1, 1, 1, 1, 1, 1, 1, 1, 1, 1, 1, 1, 1, 1, 1, 1, 1, 1, 1, 1, 1, 1, 1, 1, 1, 1, 1, 1, 1, 1, 1, 2, 2, 2, 2, 2, 2, 2, 2, 2, 2, 2, 2, 2, 2, 2, 2, 2, 2, 2, 2, 2, 2, 2, 2, 2, 2, 2, 2, 2, 2, 2, 2, 2, 2, 0, 0, 0, 0, 0, 0, 0, 0, 0, 0, 0, 0, 0, 0, 0, 0, 0, 0, 0, 0, 0, 0, 0, 0, 0, 0, 0, 0, 0, 0, 0, 0, 0, 0, 0, 0, 0, 0, 0, 0, 0, 0, 0, 0, 0, 0, 0, 0, 0, 0, 0, 0, 0, 0, 0, 0, 0, 0, 0, 0, 0, 0, 0, 0, 0, 0, 0, 0, 0, 0, 0, 0, 0, 0, 0, 0, 0, 0, 0, 0, 0, 0, 0, 0, 0, 0, 0, 0, 0, 0, 0, 0, 0, 0, 0, 0, 0, 0, 0, 0, 0, 0, 0, 0, 0, 0, 0, 0, 0, 0, 0, 0, 0, 0, 0, 0, 0, 0, 0, 0, 0, 0, 0, 0, 0, 0, 0, 0, 0, 0, 0, 0, 0, 0, 0, 0, 0, 0, 0, 0, 0, 0, 0, 0, 0, 0, 0, 0, 0, 0, 0, 0, 0, 0, 0, 0, 0, 0, 0, 0, 0, 0, 0, 0, 0, 0, 0, 0, 0, 0, 0, 0, 0, 0, 0, 0, 0, 0, 0, 0, 0, 0, 0, 0, 0, 0, 0, 0, 0, 0, 0, 0, 0, 0, 0, 0, 0, 0, 0, 0, 0, 0, 0, 0, 0, 0, 0, 0, 0, 0, 0, 0, 0, 0, 0, 0, 0, 0, 0, 0, 0, 0, 0, 0, 0, 0, 0, 0, 0, 0, 0, 0, 0, 0, 0, 0, 0, 0, 0, 0, 0, 0, 0, 0, 0, 0, 0, 0, 0, 0, 0, 0, 0, 0, 0, 0, 0, 0, 0, 0, 0, 0, 0, 0, 0, 0, 0, 0, 0, 0, 0, 0, 0, 0, 0, 0, 0, 0, 0, 0, 0, 0, 0, 0, 0, 0, 0, 0, 0, 0, 0, 0, 0, 0, 0, 0, 0, 0, 0, 0, 0, 0, 0, 0, 0, 0, 0, 0, 0, 0, 0, 0, 0, 0, 0, 0, 0, 0, 0, 0, 0, 0, 0, 0, 0, 0, 0, 0, 0, 0, 0, 0, 0, 0, 0, 0, 0, 0, 0, 0, 0, 0, 0, 0, 0, 0, 0, 0, 0, 0, 0, 0, 0, 0, 0, 0, 0, 0, 0, 0, 0, 0, 0, 0, 0, 0, 0, 0, 0, 0, 0, 0, 0, 0, 0, 0, 0, 0, 0, 0, 0, 0, 0, 0, 0, 0, 0, 0, 0, 0, 0, 0, 0, 0, 0, 0, 0, 0, 0, 0, 0, 0, 0, 0, 0, 0, 0, 0, 0, 0, 0, 0, 0, 0, 0, 0, 0, 0, 0, 0, 0, 0, 0, 0, 0, 0, 0, 0, 0, 0, 0, 0, 0, 0, 0, 0, 0, 0, 0, 0, 0, 0, 0, 0, 0, 0, 0, 0, 0, 0, 0, 0, 0, 0, 0, 0, 0, 0, 0, 0, 0, 0, 0, 0, 0, 0, 0, 0, 0, 0, 0, 0, 0, 0, 0, 0, 0, 0, 0, 0, 0, 0, 0, 0, 0, 0, 0, 0, 0, 0, 0, 0, 0, 0, 0, 0, 0, 0, 0, 0, 0, 0, 0, 0, 0, 0, 0, 0, 0, 0, 0, 0, 0, 0, 0, 0, 0, 0, 0, 0, 0, 0, 0, 0, 0, 0, 0, 0, 0, 0, 0, 0, 0, 0, 0, 0, 0, 0, 0, 0, 0, 0, 0, 0, 0, 0, 0, 0, 0, 0, 0, 0, 0, 0, 0, 0, 0, 0, 0, 0, 0, 0, 0, 0, 0, 0, 0, 0, 0, 0, 0, 0, 0, 0, 0, 0, 0, 0, 0, 0, 0, 0, 0, 0, 0, 0, 0, 0, 0, 0, 0, 0, 0, 0, 0, 0, 0, 0, 0, 0, 0, 0, 0, 0, 0, 0, 0, 0, 0, 0, 0, 0, 0, 0, 0, 0, 0, 0, 0, 0, 0, 0, 0, 0, 0, 0, 0, 0, 0, 0, 0, 0, 0, 0, 0, 0, 0, 0, 0, 0, 0, 0, 0, 0, 0, 0, 0, 0, 0, 0, 0, 0, 0, 0, 0, 0, 0, 0, 0, 0, 0, 0, 0, 0, 0, 0, 0, 0, 0, 0, 0, 0, 0, 0, 0, 0, 0, 0, 0, 0, 0, 0, 0, 0, 0, 0, 0, 0, 0, 0, 0, 0, 0, 0, 0, 0, 0, 0, 0, 0, 0, 0, 0, 0, 0, 0, 0, 0, 0, 0, 0, 0, 0, 0, 0, 0, 0, 0, 0, 0, 0, 0, 0, 0, 0, 0, 0, 0, 0, 0, 0, 0, 0, 0, 0, 0, 0, 0, 0, 0, 0, 0, 0, 0, 0, 0, 0, 0, 0, 0, 0, 0, 0, 0, 0, 0, 0, 0, 0, 0, 0, 0, 0, 0, 0, 0, 0, 0, 0, 0, 0, 0, 0, 0, 0, 0, 0, 0, 0, 0, 0, 0, 0, 0, 0, 0, 0, 0, 0, 0, 0, 0, 0, 0, 0, 0, 0, 0, 0, 0, 0, 0, 0, 0, 0, 0, 0, 0, 0, 0, 0, 0, 0, 0, 0, 0, 0, 0, 0, 0, 0, 0, 0, 0, 0, 0, 0, 0, 0, 0, 0, 0, 0, 0, 0, 0, 0, 0, 0, 0, 0, 0, 0, 0, 0, 0, 0, 0, 0, 0, 0, 0, 0, 0, 0, 0, 0, 0, 0, 0, 0, 0, 0, 0, 0, 0, 0, 0, 0, 0, 0, 0, 0, 0, 0, 0, 0, 0, 0, 0, 0, 0, 0, 0, 0, 0, 0, 0, 0, 0, 0, 0, 0, 0, 0, 0, 0, 0, 0, 0, 0, 0, 0, 0, 0, 0, 0, 0, 0, 0, 0, 0, 0, 0, 0, 0, 0, 0, 0, 0, 0, 0, 0, 0, 0, 0, 0, 0, 0, 0, 0, 0, 0, 0, 0, 0, 0, 0, 0, 0, 0, 0, 0, 0, 0, 0, 0, 0, 0, 0, 0, 0, 0, 0, 0, 0, 0, 0, 0, 0, 0, 0, 0, 0, 0, 0, 0, 0, 0, 0, 0, 0, 0, 0, 0, 0, 0, 0, 0, 0, 0, 0, 0, 0, 0, 0, 0, 0, 0, 0, 0, 0, 0, 0, 0, 0, 0, 0, 0, 0, 0, 0, 0, 0, 0, 0, 0, 0, 0, 0, 0, 0])
me_mesh.materials.append(mat_svgmat_001)
me_mesh.materials.append(mat_material_001)
me_mesh.materials.append(mat_sphere_material)
me_mesh.use_remesh_preserve_volume = False
me_mesh.use_remesh_preserve_attributes = False
me_mesh.use_mirror_vertex_groups = False
me_mesh.update()

# ---- objects
ob_aws_ec2_dboninstance = bpy.data.objects.new('AWS_EC2_DBonInstance', me_mesh)

# ---- transforms, parenting, visibility, modifiers, constraints
ob_aws_ec2_dboninstance.location = (-0.0009543, 0.01521, 0.3315)
ob_aws_ec2_dboninstance.rotation_euler = (1.571, -4.371e-08, 1.571)
ob_aws_ec2_dboninstance.scale = (6.268, 6.268, 6.268)
ob_aws_ec2_dboninstance.lineart.crease_threshold = 0.0

# ---- collection membership
col_collection_1.objects.link(ob_aws_ec2_dboninstance)

# ---- scene / render settings (as saved in the file)
scene.frame_start = 1; scene.frame_end = 250; scene.frame_set(1)
scene.render.engine = 'BLENDER_EEVEE_NEXT'
scene.render.resolution_percentage = 50
scene.render.dither_intensity = 0.0
scene.cycles.use_denoising = False
scene.cycles.samples = 128
scene.cycles.sampling_pattern = 'TABULATED_SOBOL'
scene.cycles.light_sampling_threshold = 0.0
scene.cycles.use_adaptive_sampling = False
scene.cycles.use_light_tree = False
scene.cycles.blur_glossy = 0.0
scene.cycles.sample_clamp_indirect = 0.0
scene.view_settings.view_transform = 'Standard'
bpy.context.view_layer.update()

# ---- added for rendering (the .blend has no active camera and no usable light): camera, sun
cam_auto = bpy.data.cameras.new('AutoCamera')
cam_auto.lens = 50.0
cam_auto.sensor_width = 36.0
cam_auto.clip_end = 1000.0
ob_auto_camera = bpy.data.objects.new('AutoCamera', cam_auto)
scene.collection.objects.link(ob_auto_camera)
ob_auto_camera.location = (1.09582, -1.43997, 1.27493)
ob_auto_camera.rotation_euler = (1.09748, -7.21219e-08, 0.694738)
scene.camera = ob_auto_camera
light_auto_sun = bpy.data.lights.new('AutoSun', 'SUN')
light_auto_sun.energy = 3.0
light_auto_sun.angle = 0.0523599
ob_auto_sun = bpy.data.objects.new('AutoSun', light_auto_sun)
scene.collection.objects.link(ob_auto_sun)
ob_auto_sun.rotation_euler = (0.872665, 0.174533, 0.523599)
bpy.context.view_layer.update()
